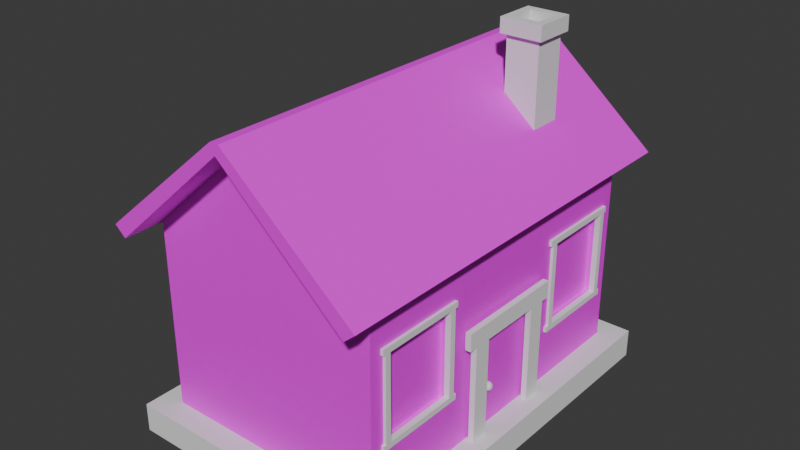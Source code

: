 # Source: house.blend  (saved by Blender 4.0.36; exported with 4.5.12 LTS)
import bpy
from mathutils import Matrix  # noqa: F401  (used for matrix-valued properties, if any)

bpy.ops.wm.read_factory_settings(use_empty=True)
scene = bpy.context.scene
scene.name = 'Scene'

# ---- collections
col_collection = bpy.data.collections.new('Collection'); scene.collection.children.link(col_collection)

# ---- images (referenced by path relative to the original .blend; pixels are not part of the script)
import os
ASSET_DIR = os.environ.get("B2B_ASSET_DIR", "")  # directory of the original .blend (textures are referenced by path, not embedded)
HERE = os.path.dirname(os.path.abspath(__file__))  # packed textures are extracted next to this script under _unpacked/

def load_image(name, relpath, width, height, colorspace="sRGB"):
    """Load a texture the original file referenced (path relative to the .blend, or extracted next to this script)."""
    p = next((c for c in (os.path.join(HERE, relpath), os.path.join(ASSET_DIR, relpath)) if relpath and os.path.exists(c)), "")
    if p:
        img = bpy.data.images.load(p, check_existing=True)
        img.name = name
    else:  # same state as the original file: an image datablock whose file is absent (Cycles renders it pink)
        img = bpy.data.images.new(name, width, height)
        img.source = "FILE"
        img.filepath = "//" + (relpath or name)
    img.colorspace_settings.name = colorspace
    return img
img_housecolor = load_image('HouseColor', '', 1024, 1024, 'sRGB')

# ---- materials (node trees are filled in below, after node groups)
mat_material = bpy.data.materials.new('Material')
mat_material.alpha_threshold = 0.0
mat_material.use_transparent_shadow = False
mat_material.roughness = 0.5
mat_material.line_color = (0.0, 0.0, 0.0, 1.0)

# ---- material node trees
mat_material.use_nodes = True; mat_material.node_tree.nodes.clear()
_N = mat_material.node_tree.nodes; _L = mat_material.node_tree.links
n0 = _N.new('ShaderNodeOutputMaterial'); n0.name = 'Material Output'; n0.location = (300, 300)
n1 = _N.new('ShaderNodeBsdfPrincipled'); n1.name = 'Principled BSDF'; n1.location = (10, 300)
n1.inputs[3].default_value = 1.45
n2 = _N.new('ShaderNodeTexImage'); n2.name = 'Image Texture'; n2.location = (-280, 266)
n2.image = img_housecolor
_L.new(n1.outputs[0], n0.inputs[0])
_L.new(n2.outputs[0], n1.inputs[0])
n0.is_active_output = True

# ---- world
world_world = bpy.data.worlds.new('World'); scene.world = world_world
world_world.use_nodes = True; world_world.node_tree.nodes.clear()
_N = world_world.node_tree.nodes; _L = world_world.node_tree.links
n0 = _N.new('ShaderNodeOutputWorld'); n0.name = 'World Output'; n0.location = (300, 300)
n1 = _N.new('ShaderNodeBackground'); n1.name = 'Background'; n1.location = (10, 300)
n1.inputs[0].default_value = (0.05088, 0.05088, 0.05088, 1.0)
_L.new(n1.outputs[0], n0.inputs[0])
n0.is_active_output = True
world_world.color = (0.05088, 0.05088, 0.05088)
world_world.use_sun_shadow = False
world_world.sun_shadow_jitter_overblur = 0.0

# ---- meshes
me_cube = bpy.data.meshes.new('Cube')
me_cube.from_pydata([(1.0, 1.0, 1.0), (0.9294, -0.8926, -0.297), (0.9294, 0.4407, -0.297), (0.9294, -0.8926, 0.5602), (1.0, 1.0, -1.0), (0.9294, -0.4452, -0.297), (0.9294, 0.4407, 0.5602), (0.9294, -0.4452, 0.5602), (1.0, -1.0, 1.0), (0.9294, 0.8881, -0.297), (1.0, -1.0, -1.0), (0.9294, 0.8881, 0.5602), (-1.0, 1.0, 1.0), (-1.0, 1.0, -1.0), (-1.0, -1.0, 1.0), (-1.0, -1.0, -1.0), (0.0, -1.0, 2.013), (0.0, 1.0, 2.013), (1.0, 0.4407, -0.297), (1.0, 0.4407, 0.5602), (1.0, 0.8881, -0.297), (1.0, 0.8881, 0.5602), (1.0, -0.8926, -0.297), (1.0, -0.8926, 0.5602), (1.0, -0.4452, -0.297), (1.0, -0.4452, 0.5602)], [], [(10, 8, 14, 15), (15, 14, 12, 13), (20, 4, 0, 21), (23, 8, 10, 22), (19, 21, 0, 8, 23, 25, 24, 22, 10, 4, 20, 18), (13, 12, 0, 4), (14, 8, 16), (0, 12, 17), (2, 9, 11, 6), (21, 11, 9, 20), (18, 2, 6, 19), (9, 2, 18, 20), (6, 11, 21, 19), (1, 5, 7, 3), (25, 7, 5, 24), (22, 1, 3, 23), (5, 1, 22, 24), (3, 7, 25, 23)])
_uv = me_cube.uv_layers.new(name='UVMap')
_uv.uv.foreach_set('vector', [0.3227, 0.7657, 0.3227, 0.7319, 0.3566, 0.7319, 0.3566, 0.7657, 0.8068, 0.7698, 0.8068, 0.7359, 0.8407, 0.7359, 0.8407, 0.7698, 0.8087, 0.8314, 0.8068, 0.8433, 0.8068, 0.8094, 0.8087, 0.8169, 0.8389, 0.8169, 0.8407, 0.8094, 0.8407, 0.8433, 0.8389, 0.8314, 0.8163, 0.8169, 0.8087, 0.8169, 0.8068, 0.8094, 0.8407, 0.8094, 0.8389, 0.8169, 0.8313, 0.8169, 0.8313, 0.8314, 0.8389, 0.8314, 0.8407, 0.8433, 0.8068, 0.8433, 0.8087, 0.8314, 0.8163, 0.8314, 0.3961, 0.7657, 0.3961, 0.7319, 0.43, 0.7319, 0.43, 0.7657, 0.3566, 0.7319, 0.3227, 0.7319, 0.3396, 0.7147, 0.43, 0.7319, 0.3961, 0.7319, 0.4131, 0.7147, 0.9143, 0.6956, 0.9067, 0.6956, 0.9067, 0.6811, 0.9143, 0.6811, 0.9649, 0.1667, 0.9661, 0.1667, 0.9661, 0.1813, 0.9649, 0.1813, 0.9662, 0.03432, 0.965, 0.03432, 0.965, 0.0198, 0.9662, 0.0198, 0.868, 0.9639, 0.868, 0.9564, 0.8692, 0.9564, 0.8692, 0.9639, 0.91, 0.9564, 0.91, 0.9639, 0.9088, 0.9639, 0.9088, 0.9564, 0.9614, 0.6956, 0.9539, 0.6956, 0.9539, 0.6811, 0.9614, 0.6811, 0.965, 0.07391, 0.9662, 0.07391, 0.9662, 0.08843, 0.965, 0.08843, 0.9665, 0.8974, 0.9653, 0.8974, 0.9653, 0.8829, 0.9665, 0.8829, 0.9495, 0.9639, 0.9495, 0.9564, 0.9507, 0.9564, 0.9507, 0.9639, 0.7609, 0.9653, 0.7609, 0.9729, 0.7597, 0.9729, 0.7597, 0.9653])
me_cube.materials.append(mat_material)
me_cube.use_mirror_vertex_groups = False
me_cube.update()
me_cube_001 = bpy.data.meshes.new('Cube.001')
me_cube_001.from_pydata([(1.0, -1.0, 1.0), (-1.0, -1.0, 1.0), (1.0, 1.0, 1.0), (-1.0, 1.0, 1.0), (0.0, -1.0, 2.013), (0.0, 1.0, 2.013), (1.096, 1.0, 1.094), (1.096, -1.0, 1.094), (-1.096, -1.0, 1.094), (-1.096, 1.0, 1.094), (-0.03692, 1.0, 2.112), (0.03692, 1.0, 2.112), (0.0, 1.0, 2.097), (0.03692, -1.0, 2.112), (-0.03692, -1.0, 2.112), (0.0, -1.0, 2.097), (1.054, 1.0, 0.9453), (1.054, -1.0, 0.9453), (-1.054, -1.0, 0.9453), (-1.054, 1.0, 0.9453), (1.15, 1.0, 1.04), (1.15, -1.0, 1.04), (-1.15, -1.0, 1.04), (-1.15, 1.0, 1.04)], [], [(0, 4, 5, 2), (3, 5, 4, 1), (2, 5, 12, 11, 6), (5, 3, 9, 10, 12), (4, 0, 7, 13, 15), (1, 4, 15, 14, 8), (9, 3, 19, 23), (7, 6, 11, 13), (6, 7, 21, 20), (10, 11, 12), (13, 14, 15), (10, 14, 13, 11), (9, 8, 14, 10), (19, 18, 22, 23), (17, 16, 20, 21), (3, 1, 18, 19), (7, 0, 17, 21), (8, 9, 23, 22), (1, 8, 22, 18), (0, 2, 16, 17), (2, 6, 20, 16)])
_uv = me_cube_001.uv_layers.new(name='UVMap')
_uv.uv.foreach_set('vector', [0.3468, 0.9127, 0.3227, 0.9127, 0.3227, 0.8788, 0.3468, 0.8788, 0.4118, 0.9127, 0.3877, 0.9127, 0.3877, 0.8788, 0.4118, 0.8788, 0.4957, 0.9464, 0.4716, 0.9464, 0.4706, 0.9454, 0.4708, 0.9447, 0.4957, 0.9441, 0.4716, 0.9464, 0.4719, 0.9705, 0.4696, 0.9705, 0.4699, 0.9456, 0.4706, 0.9454, 0.5386, 0.9464, 0.5389, 0.9705, 0.5366, 0.9705, 0.5369, 0.9456, 0.5375, 0.9454, 0.5627, 0.9464, 0.5386, 0.9464, 0.5375, 0.9454, 0.5378, 0.9447, 0.5627, 0.9441, 0.4696, 0.9705, 0.4719, 0.9705, 0.4719, 0.9718, 0.4696, 0.9718, 0.5689, 0.7971, 0.5689, 0.831, 0.544, 0.831, 0.544, 0.7971, 0.5689, 0.831, 0.5689, 0.7971, 0.5702, 0.7971, 0.5702, 0.831, 0.4699, 0.9456, 0.4708, 0.9447, 0.4706, 0.9454, 0.5369, 0.9456, 0.5378, 0.9447, 0.5375, 0.9454, 0.5431, 0.831, 0.5431, 0.7971, 0.544, 0.7971, 0.544, 0.831, 0.9051, 0.8094, 0.9051, 0.8433, 0.8803, 0.8433, 0.8803, 0.8094, 0.9257, 0.8829, 0.9257, 0.9168, 0.9235, 0.9168, 0.9235, 0.8829, 0.02208, 0.9111, 0.02208, 0.9449, 0.0198, 0.9449, 0.0198, 0.9111, 0.4118, 0.9127, 0.4118, 0.8788, 0.4131, 0.8788, 0.4131, 0.9127, 0.5366, 0.9705, 0.5389, 0.9705, 0.5389, 0.9718, 0.5366, 0.9718, 0.9051, 0.8433, 0.9051, 0.8094, 0.9064, 0.8094, 0.9064, 0.8433, 0.5627, 0.9464, 0.5627, 0.9441, 0.564, 0.9441, 0.564, 0.9464, 0.3468, 0.9127, 0.3468, 0.8788, 0.3481, 0.8788, 0.3481, 0.9127, 0.4957, 0.9464, 0.4957, 0.9441, 0.497, 0.9441, 0.497, 0.9464])
me_cube_001.materials.append(mat_material)
me_cube_001.use_mirror_vertex_groups = False
me_cube_001.update()
me_cube_002 = bpy.data.meshes.new('Cube.002')
me_cube_002.from_pydata([(-1.0, -1.0, -1.0), (-1.0, -1.0, 1.0), (-1.0, 1.0, -1.0), (-1.0, 1.0, 1.0), (1.0, -1.0, -1.0), (1.0, -1.0, 1.0), (1.0, 1.0, -1.0), (1.0, 1.0, 1.0), (-1.265, -1.265, 1.0), (-1.265, 1.265, 1.0), (1.265, 1.265, 1.0), (1.265, -1.265, 1.0), (-0.7879, -0.7879, 1.44), (-0.7879, 0.7879, 1.44), (0.7879, 0.7879, 1.44), (0.7879, -0.7879, 1.44), (-1.265, -1.265, 1.44), (-1.265, 1.265, 1.44), (1.265, 1.265, 1.44), (1.265, -1.265, 1.44), (-0.7879, -0.7879, 1.02), (-0.7879, 0.7879, 1.02), (0.7879, 0.7879, 1.02), (0.7879, -0.7879, 1.02), (-1.0, 1.0, -3.345), (-1.0, -1.0, -3.345), (1.0, 1.0, -3.345), (1.0, -1.0, -3.345)], [], [(0, 1, 3, 2), (2, 3, 7, 6), (6, 7, 5, 4), (4, 5, 1, 0), (0, 2, 24, 25), (7, 3, 9, 10), (11, 10, 18, 19), (5, 7, 10, 11), (3, 1, 8, 9), (1, 5, 11, 8), (12, 15, 23, 20), (9, 8, 16, 17), (8, 11, 19, 16), (10, 9, 17, 18), (12, 13, 17, 16), (13, 14, 18, 17), (14, 15, 19, 18), (15, 12, 16, 19), (22, 21, 20, 23), (14, 13, 21, 22), (15, 14, 22, 23), (13, 12, 20, 21), (24, 26, 27, 25), (6, 4, 27, 26), (4, 0, 25, 27), (2, 6, 26, 24)])
_uv = me_cube_002.uv_layers.new(name='UVMap')
_uv.uv.foreach_set('vector', [0.3227, 0.6354, 0.3227, 0.6015, 0.3566, 0.6015, 0.3566, 0.6354, 0.3961, 0.6354, 0.3961, 0.6015, 0.43, 0.6015, 0.43, 0.6354, 0.4696, 0.6354, 0.4696, 0.6015, 0.5035, 0.6015, 0.5035, 0.6354, 0.2447, 0.6399, 0.2447, 0.606, 0.2786, 0.606, 0.2786, 0.6399, 0.3227, 0.6354, 0.3566, 0.6354, 0.3566, 0.6751, 0.3227, 0.6751, 0.2447, 0.6399, 0.2786, 0.6399, 0.2831, 0.6443, 0.2402, 0.6443, 0.5506, 0.6015, 0.5506, 0.6443, 0.5431, 0.6443, 0.5431, 0.6015, 0.2447, 0.606, 0.2447, 0.6399, 0.2402, 0.6443, 0.2402, 0.6015, 0.2786, 0.6399, 0.2786, 0.606, 0.2831, 0.6015, 0.2831, 0.6443, 0.2786, 0.606, 0.2447, 0.606, 0.2402, 0.6015, 0.2831, 0.6015, 0.9614, 0.2669, 0.9614, 0.2402, 0.9685, 0.2402, 0.9685, 0.2669, 0.5595, 0.7147, 0.5595, 0.7575, 0.5521, 0.7575, 0.5521, 0.7147, 0.2477, 0.7192, 0.2477, 0.762, 0.2402, 0.762, 0.2402, 0.7192, 0.7672, 0.7359, 0.7672, 0.7788, 0.7597, 0.7788, 0.7597, 0.7359, 0.4777, 0.7228, 0.4777, 0.7495, 0.4696, 0.7575, 0.4696, 0.7147, 0.4777, 0.7495, 0.5044, 0.7495, 0.5125, 0.7575, 0.4696, 0.7575, 0.5044, 0.7495, 0.5044, 0.7228, 0.5125, 0.7147, 0.5125, 0.7575, 0.5044, 0.7228, 0.4777, 0.7228, 0.4696, 0.7147, 0.5125, 0.7147, 0.2669, 0.9753, 0.2402, 0.9753, 0.2402, 0.9486, 0.2669, 0.9486, 0.9614, 0.3332, 0.9614, 0.3065, 0.9685, 0.3065, 0.9685, 0.3332, 0.9614, 0.3995, 0.9614, 0.3728, 0.9685, 0.3728, 0.9685, 0.3995, 0.9614, 0.4658, 0.9614, 0.4391, 0.9685, 0.4391, 0.9685, 0.4658, 0.8671, 0.5337, 0.8332, 0.5337, 0.8332, 0.4998, 0.8671, 0.4998, 0.4696, 0.6354, 0.5035, 0.6354, 0.5035, 0.6751, 0.4696, 0.6751, 0.2447, 0.6399, 0.2786, 0.6399, 0.2786, 0.6796, 0.2447, 0.6796, 0.3961, 0.6354, 0.43, 0.6354, 0.43, 0.6751, 0.3961, 0.6751])
me_cube_002.update()
me_cube_003 = bpy.data.meshes.new('Cube.003')
me_cube_003.from_pydata([(-1.0, -1.0, -1.0), (-1.0, -1.0, 1.0), (-1.0, 1.0, -1.0), (-1.0, 1.0, 1.0), (1.0, -1.0, -1.0), (1.0, -1.0, 1.0), (1.0, 1.0, -1.0), (1.0, 1.0, 1.0)], [], [(0, 1, 3, 2), (2, 3, 7, 6), (6, 7, 5, 4), (4, 5, 1, 0), (2, 6, 4, 0), (7, 3, 1, 5)])
_uv = me_cube_003.uv_layers.new(name='UVMap')
_uv.uv.foreach_set('vector', [0.6128, 0.8037, 0.6128, 0.7698, 0.6467, 0.7698, 0.6467, 0.8037, 0.6863, 0.8037, 0.6863, 0.7698, 0.7201, 0.7698, 0.7201, 0.8037, 0.4696, 0.831, 0.4696, 0.7971, 0.5035, 0.7971, 0.5035, 0.831, 0.2402, 0.8355, 0.2402, 0.8016, 0.2741, 0.8016, 0.2741, 0.8355, 0.3566, 0.8392, 0.3227, 0.8392, 0.3227, 0.8053, 0.3566, 0.8053, 0.43, 0.8392, 0.3961, 0.8392, 0.3961, 0.8053, 0.43, 0.8053])
me_cube_003.update()
me_cube_006 = bpy.data.meshes.new('Cube.006')
me_cube_006.from_pydata([(-1.0, 12.6, -0.85), (-1.0, -1.0, -1.0), (-1.0, 12.6, 0.55), (-1.0, -0.7333, -0.85), (-1.0, -1.0, 1.0), (-1.0, 12.6, -0.55), (-1.0, -0.7333, -0.55), (-1.0, -0.7333, 0.55), (-1.0, 1.0, -1.0), (1.0, 12.6, -0.85), (1.0, -0.7333, -0.85), (-1.0, 12.6, 0.85), (-1.0, 1.0, 1.0), (1.0, 12.6, -0.55), (-1.0, -0.7333, 0.85), (1.0, -0.7333, -0.55), (1.0, -1.0, -1.0), (1.0, 12.6, 0.55), (1.0, -1.0, 1.0), (1.0, -0.7333, 0.55), (1.0, 1.0, -1.0), (1.0, 12.6, 0.85), (1.0, 1.0, 1.0), (1.0, -0.7333, 0.85), (-1.0, 1.0, 0.55), (-1.0, 1.0, 0.811), (-1.0, 1.0, 0.85), (1.0, 1.0, 0.55), (1.0, 1.0, 0.85), (-1.0, 0.85, 0.85), (1.0, -0.55, 0.55), (1.0, -0.554, 0.554), (-1.0, 0.8152, 0.8152), (1.0, 1.0, -0.85), (1.0, 1.0, -0.55), (-1.0, 1.0, -0.85), (-1.0, 1.0, -0.55), (-1.0, -0.4194, -0.55), (-1.0, -0.4282, -0.5569)], [], [(8, 1, 4, 12, 26, 29, 14, 7, 24, 36, 37, 6, 3, 35), (37, 36, 35, 3, 6, 38), (37, 38, 6), (25, 32, 29, 26), (25, 24, 7, 14, 29, 32), (12, 22, 28, 26), (20, 8, 35, 33), (36, 24, 27, 34), (23, 28, 22, 18, 16, 20, 33, 10, 15, 34, 27, 30, 19), (10, 33, 34, 15), (30, 27, 28, 23, 19, 31), (30, 31, 19), (16, 18, 4, 1), (8, 20, 16, 1), (22, 12, 4, 18), (26, 11, 2, 24, 25), (28, 21, 11, 26), (27, 17, 21, 28), (24, 2, 17, 27), (11, 21, 17, 2), (5, 0, 35, 36), (34, 13, 5, 36), (33, 9, 13, 34), (0, 9, 33, 35), (5, 13, 9, 0)])
_uv = me_cube_006.uv_layers.new(name='UVMap')
_uv.uv.foreach_set('vector', [0.6128, 0.5337, 0.6128, 0.4998, 0.6467, 0.4998, 0.6467, 0.5337, 0.6441, 0.5337, 0.6441, 0.5312, 0.6441, 0.5044, 0.639, 0.5044, 0.639, 0.5337, 0.6204, 0.5337, 0.6204, 0.5097, 0.6204, 0.5044, 0.6153, 0.5044, 0.6153, 0.5337, 0.6204, 0.5097, 0.6204, 0.5337, 0.6153, 0.5337, 0.6153, 0.5044, 0.6204, 0.5044, 0.6203, 0.5095, 0.6204, 0.5097, 0.6203, 0.5095, 0.6204, 0.5044, 0.6435, 0.5337, 0.6435, 0.5306, 0.6441, 0.5312, 0.6441, 0.5337, 0.6435, 0.5337, 0.639, 0.5337, 0.639, 0.5044, 0.6441, 0.5044, 0.6441, 0.5312, 0.6435, 0.5306, 0.9067, 0.6415, 0.9067, 0.6076, 0.9092, 0.6076, 0.9092, 0.6415, 0.7623, 0.8919, 0.7623, 0.9258, 0.7597, 0.9258, 0.7597, 0.8919, 0.9253, 0.2006, 0.9067, 0.2006, 0.9067, 0.1667, 0.9253, 0.1667, 0.6888, 0.5044, 0.6888, 0.5337, 0.6863, 0.5337, 0.6863, 0.4998, 0.7201, 0.4998, 0.7201, 0.5337, 0.7176, 0.5337, 0.7176, 0.5044, 0.7125, 0.5044, 0.7125, 0.5337, 0.6939, 0.5337, 0.6939, 0.5075, 0.6939, 0.5044, 0.7176, 0.5044, 0.7176, 0.5337, 0.7125, 0.5337, 0.7125, 0.5044, 0.6939, 0.5075, 0.6939, 0.5337, 0.6888, 0.5337, 0.6888, 0.5044, 0.6939, 0.5044, 0.6938, 0.5074, 0.6939, 0.5075, 0.6938, 0.5074, 0.6939, 0.5044, 0.8332, 0.6072, 0.8332, 0.5733, 0.8671, 0.5733, 0.8671, 0.6072, 0.8671, 0.6807, 0.8332, 0.6807, 0.8332, 0.6468, 0.8671, 0.6468, 0.05368, 0.8715, 0.0198, 0.8715, 0.0198, 0.8376, 0.05368, 0.8376, 0.6441, 0.5337, 0.6441, 0.7302, 0.639, 0.7302, 0.639, 0.5337, 0.6435, 0.5337, 0.7936, 0.4998, 0.7936, 0.6963, 0.7597, 0.6963, 0.7597, 0.4998, 0.6939, 0.5337, 0.6939, 0.7302, 0.6888, 0.7302, 0.6888, 0.5337, 0.05368, 0.6015, 0.05368, 0.798, 0.0198, 0.798, 0.0198, 0.6015, 0.7597, 0.8523, 0.7597, 0.8184, 0.7648, 0.8184, 0.7648, 0.8523, 0.6204, 0.7302, 0.6153, 0.7302, 0.6153, 0.5337, 0.6204, 0.5337, 0.1272, 0.6015, 0.1272, 0.798, 0.09327, 0.798, 0.09327, 0.6015, 0.7176, 0.5337, 0.7176, 0.7302, 0.7125, 0.7302, 0.7125, 0.5337, 0.2006, 0.798, 0.1667, 0.798, 0.1667, 0.6015, 0.2006, 0.6015, 0.9067, 0.568, 0.9067, 0.5341, 0.9118, 0.5341, 0.9118, 0.568])
me_cube_006.update()
me_sphere = bpy.data.meshes.new('Sphere')
me_sphere.from_pydata([(0.0, 0.5556, 0.8315), (0.0, 0.8315, 0.5556), (0.0, 0.9808, 0.1951), (0.0, 1.0, 0.0), (0.0, 0.9808, -0.1951), (0.0, 0.8315, -0.5556), (0.03806, 0.1913, 0.9808), (0.07466, 0.3753, 0.9239), (0.1084, 0.5449, 0.8315), (0.1379, 0.6935, 0.7071), (0.1622, 0.8155, 0.5556), (0.1802, 0.9061, 0.3827), (0.1913, 0.9619, 0.1951), (0.1951, 0.9808, 0.0), (0.1913, 0.9619, -0.1951), (0.1802, 0.9061, -0.3827), (0.1622, 0.8155, -0.5556), (0.1379, 0.6935, -0.7071), (0.1084, 0.5449, -0.8315), (0.07466, 0.3753, -0.9239), (0.03806, 0.1913, -0.9808), (0.07466, 0.1802, 0.9808), (0.1464, 0.3536, 0.9239), (0.2126, 0.5133, 0.8315), (0.2706, 0.6533, 0.7071), (0.3182, 0.7682, 0.5556), (0.3536, 0.8536, 0.3827), (0.3753, 0.9061, 0.1951), (0.3827, 0.9239, 0.0), (0.3753, 0.9061, -0.1951), (0.3536, 0.8536, -0.3827), (0.3182, 0.7682, -0.5556), (0.2706, 0.6533, -0.7071), (0.2126, 0.5133, -0.8315), (0.1464, 0.3536, -0.9239), (0.07466, 0.1802, -0.9808), (0.1084, 0.1622, 0.9808), (0.2126, 0.3182, 0.9239), (0.3087, 0.4619, 0.8315), (0.3928, 0.5879, 0.7071), (0.4619, 0.6913, 0.5556), (0.5133, 0.7682, 0.3827), (0.5449, 0.8155, 0.1951), (0.5556, 0.8315, 0.0), (0.5449, 0.8155, -0.1951), (0.5133, 0.7682, -0.3827), (0.4619, 0.6913, -0.5556), (0.3928, 0.5879, -0.7071), (0.3087, 0.4619, -0.8315), (0.2126, 0.3182, -0.9239), (0.1084, 0.1622, -0.9808), (0.1379, 0.1379, 0.9808), (0.2706, 0.2706, 0.9239), (0.3928, 0.3928, 0.8315), (0.5, 0.5, 0.7071), (0.5879, 0.5879, 0.5556), (0.6533, 0.6533, 0.3827), (0.6935, 0.6935, 0.1951), (0.7071, 0.7071, 0.0), (0.6935, 0.6935, -0.1951), (0.6533, 0.6533, -0.3827), (0.5879, 0.5879, -0.5556), (0.5, 0.5, -0.7071), (0.3928, 0.3928, -0.8315), (0.2706, 0.2706, -0.9239), (0.1379, 0.1379, -0.9808), (0.1622, 0.1084, 0.9808), (0.3182, 0.2126, 0.9239), (0.4619, 0.3087, 0.8315), (0.5879, 0.3928, 0.7071), (0.6913, 0.4619, 0.5556), (0.7682, 0.5133, 0.3827), (0.8155, 0.5449, 0.1951), (0.8315, 0.5556, 0.0), (0.8155, 0.5449, -0.1951), (0.7682, 0.5133, -0.3827), (0.6913, 0.4619, -0.5556), (0.5879, 0.3928, -0.7071), (0.4619, 0.3087, -0.8315), (0.3182, 0.2126, -0.9239), (0.1622, 0.1084, -0.9808), (0.0, 0.0, 1.0), (0.1802, 0.07466, 0.9808), (0.3536, 0.1464, 0.9239), (0.5133, 0.2126, 0.8315), (0.6533, 0.2706, 0.7071), (0.7682, 0.3182, 0.5556), (0.8536, 0.3536, 0.3827), (0.9061, 0.3753, 0.1951), (0.9239, 0.3827, 0.0), (0.9061, 0.3753, -0.1951), (0.8536, 0.3536, -0.3827), (0.7682, 0.3182, -0.5556), (0.6533, 0.2706, -0.7071), (0.5133, 0.2126, -0.8315), (0.3536, 0.1464, -0.9239), (0.1802, 0.07466, -0.9808), (0.1913, 0.03806, 0.9808), (0.3753, 0.07466, 0.9239), (0.5449, 0.1084, 0.8315), (0.6935, 0.1379, 0.7071), (0.8155, 0.1622, 0.5556), (0.9061, 0.1802, 0.3827), (0.9619, 0.1913, 0.1951), (0.9808, 0.1951, 0.0), (0.9619, 0.1913, -0.1951), (0.9061, 0.1802, -0.3827), (0.8155, 0.1622, -0.5556), (0.6935, 0.1379, -0.7071), (0.5449, 0.1084, -0.8315), (0.3753, 0.07466, -0.9239), (0.1913, 0.03806, -0.9808), (0.1951, -1.118e-08, 0.9808), (0.3827, -2.235e-08, 0.9239), (0.5556, -5.215e-08, 0.8315), (0.7071, 1.49e-08, 0.7071), (0.8315, -8.941e-08, 0.5556), (0.9239, 4.47e-08, 0.3827), (0.9808, -8.941e-08, 0.1951), (1.0, -1.639e-07, 0.0), (0.9808, -8.941e-08, -0.1951), (0.9239, 4.47e-08, -0.3827), (0.8315, -8.941e-08, -0.5556), (0.7071, 1.49e-08, -0.7071), (0.5556, -5.215e-08, -0.8315), (0.3827, -2.235e-08, -0.9239), (0.1951, -1.118e-08, -0.9808), (0.1913, -0.03806, 0.9808), (0.3753, -0.07466, 0.9239), (0.5449, -0.1084, 0.8315), (0.6935, -0.1379, 0.7071), (0.8155, -0.1622, 0.5556), (0.9061, -0.1802, 0.3827), (0.9619, -0.1913, 0.1951), (0.9808, -0.1951, 0.0), (0.9619, -0.1913, -0.1951), (0.9061, -0.1802, -0.3827), (0.8155, -0.1622, -0.5556), (0.6935, -0.1379, -0.7071), (0.5449, -0.1084, -0.8315), (0.3753, -0.07466, -0.9239), (0.1913, -0.03806, -0.9808), (0.1802, -0.07466, 0.9808), (0.3536, -0.1464, 0.9239), (0.5133, -0.2126, 0.8315), (0.6533, -0.2706, 0.7071), (0.7682, -0.3182, 0.5556), (0.8536, -0.3536, 0.3827), (0.9061, -0.3753, 0.1951), (0.9239, -0.3827, 0.0), (0.9061, -0.3753, -0.1951), (0.8536, -0.3536, -0.3827), (0.7682, -0.3182, -0.5556), (0.6533, -0.2706, -0.7071), (0.5133, -0.2126, -0.8315), (0.3536, -0.1464, -0.9239), (0.1802, -0.07466, -0.9808), (0.1622, -0.1084, 0.9808), (0.3182, -0.2126, 0.9239), (0.4619, -0.3087, 0.8315), (0.5879, -0.3928, 0.7071), (0.6913, -0.4619, 0.5556), (0.7682, -0.5133, 0.3827), (0.8155, -0.5449, 0.1951), (0.8315, -0.5556, 0.0), (0.8155, -0.5449, -0.1951), (0.7682, -0.5133, -0.3827), (0.6913, -0.4619, -0.5556), (0.5879, -0.3928, -0.7071), (0.4619, -0.3087, -0.8315), (0.3182, -0.2126, -0.9239), (0.1622, -0.1084, -0.9808), (0.1379, -0.1379, 0.9808), (0.2706, -0.2706, 0.9239), (0.3928, -0.3928, 0.8315), (0.5, -0.5, 0.7071), (0.5879, -0.5879, 0.5556), (0.6533, -0.6533, 0.3827), (0.6935, -0.6935, 0.1951), (0.7071, -0.7071, 0.0), (0.6935, -0.6935, -0.1951), (0.6533, -0.6533, -0.3827), (0.5879, -0.5879, -0.5556), (0.5, -0.5, -0.7071), (0.3928, -0.3928, -0.8315), (0.2706, -0.2706, -0.9239), (0.1379, -0.1379, -0.9808), (0.1084, -0.1622, 0.9808), (0.2126, -0.3182, 0.9239), (0.3087, -0.4619, 0.8315), (0.3928, -0.5879, 0.7071), (0.4619, -0.6913, 0.5556), (0.5133, -0.7682, 0.3827), (0.5449, -0.8155, 0.1951), (0.5556, -0.8315, 0.0), (0.5449, -0.8155, -0.1951), (0.5133, -0.7682, -0.3827), (0.4619, -0.6913, -0.5556), (0.3928, -0.5879, -0.7071), (0.3087, -0.4619, -0.8315), (0.2126, -0.3182, -0.9239), (0.1084, -0.1622, -0.9808), (0.07466, -0.1802, 0.9808), (0.1464, -0.3536, 0.9239), (0.2126, -0.5133, 0.8315), (0.2706, -0.6533, 0.7071), (0.3182, -0.7682, 0.5556), (0.3536, -0.8536, 0.3827), (0.3753, -0.9061, 0.1951), (0.3827, -0.9239, 0.0), (0.3753, -0.9061, -0.1951), (0.3536, -0.8536, -0.3827), (0.3182, -0.7682, -0.5556), (0.2706, -0.6533, -0.7071), (0.2126, -0.5133, -0.8315), (0.1464, -0.3536, -0.9239), (0.07466, -0.1802, -0.9808), (0.03806, -0.1913, 0.9808), (0.07466, -0.3753, 0.9239), (0.1084, -0.5449, 0.8315), (0.1379, -0.6935, 0.7071), (0.1622, -0.8155, 0.5556), (0.1802, -0.9061, 0.3827), (0.1913, -0.9619, 0.1951), (0.1951, -0.9808, 0.0), (0.1913, -0.9619, -0.1951), (0.1802, -0.9061, -0.3827), (0.1622, -0.8155, -0.5556), (0.1379, -0.6935, -0.7071), (0.1084, -0.5449, -0.8315), (0.07466, -0.3753, -0.9239), (0.03806, -0.1913, -0.9808), (-7.451e-09, -0.1951, 0.9808), (-5.215e-08, -0.3827, 0.9239), (-9.686e-08, -0.5556, 0.8315), (-1.49e-08, -0.7071, 0.7071), (-1.043e-07, -0.8315, 0.5556), (2.98e-08, -0.9239, 0.3827), (-1.341e-07, -0.9808, 0.1951), (-3.278e-07, -1.0, 0.0), (-1.341e-07, -0.9808, -0.1951), (2.98e-08, -0.9239, -0.3827), (-1.043e-07, -0.8315, -0.5556), (-1.49e-08, -0.7071, -0.7071), (-9.686e-08, -0.5556, -0.8315), (-5.215e-08, -0.3827, -0.9239), (-7.451e-09, -0.1951, -0.9808), (-0.03806, -0.1913, 0.9808), (-0.07466, -0.3753, 0.9239), (-0.1084, -0.5449, 0.8315), (-0.1379, -0.6935, 0.7071), (-0.1622, -0.8155, 0.5556), (-0.1802, -0.9061, 0.3827), (-0.1913, -0.9619, 0.1951), (-0.1951, -0.9808, 0.0), (-0.1913, -0.9619, -0.1951), (-0.1802, -0.9061, -0.3827), (-0.1622, -0.8155, -0.5556), (-0.1379, -0.6935, -0.7071), (-0.1084, -0.5449, -0.8315), (-0.07466, -0.3753, -0.9239), (-0.03806, -0.1913, -0.9808), (-0.07466, -0.1802, 0.9808), (-0.1464, -0.3536, 0.9239), (-0.2126, -0.5133, 0.8315), (-0.2706, -0.6533, 0.7071), (-0.3182, -0.7682, 0.5556), (-0.3536, -0.8536, 0.3827), (-0.3753, -0.9061, 0.1951), (-0.3827, -0.9239, 0.0), (-0.3753, -0.9061, -0.1951), (-0.3536, -0.8536, -0.3827), (-0.3182, -0.7682, -0.5556), (-0.2706, -0.6533, -0.7071), (-0.2126, -0.5133, -0.8315), (-0.1464, -0.3536, -0.9239), (-0.07466, -0.1802, -0.9808), (-0.1084, -0.1622, 0.9808), (-0.2126, -0.3182, 0.9239), (-0.3087, -0.4619, 0.8315), (-0.3928, -0.5879, 0.7071), (-0.4619, -0.6913, 0.5556), (-0.5133, -0.7682, 0.3827), (-0.5449, -0.8155, 0.1951), (-0.5556, -0.8315, 0.0), (-0.5449, -0.8155, -0.1951), (-0.5133, -0.7682, -0.3827), (-0.4619, -0.6913, -0.5556), (-0.3928, -0.5879, -0.7071), (-0.3087, -0.4619, -0.8315), (-0.2126, -0.3182, -0.9239), (-0.1084, -0.1622, -0.9808), (-0.1379, -0.1379, 0.9808), (-0.2706, -0.2706, 0.9239), (-0.3928, -0.3928, 0.8315), (-0.5, -0.5, 0.7071), (-0.5879, -0.5879, 0.5556), (-0.6533, -0.6533, 0.3827), (-0.6935, -0.6935, 0.1951), (-0.7071, -0.7071, 0.0), (-0.6935, -0.6935, -0.1951), (-0.6533, -0.6533, -0.3827), (-0.5879, -0.5879, -0.5556), (-0.5, -0.5, -0.7071), (-0.3928, -0.3928, -0.8315), (-0.2706, -0.2706, -0.9239), (-0.1379, -0.1379, -0.9808), (0.0, 0.0, -1.0), (-0.1622, -0.1084, 0.9808), (-0.3182, -0.2126, 0.9239), (-0.4619, -0.3087, 0.8315), (-0.5879, -0.3928, 0.7071), (-0.6913, -0.4619, 0.5556), (-0.7682, -0.5133, 0.3827), (-0.8155, -0.5449, 0.1951), (-0.8315, -0.5556, 0.0), (-0.8155, -0.5449, -0.1951), (-0.7682, -0.5133, -0.3827), (-0.6913, -0.4619, -0.5556), (-0.5879, -0.3928, -0.7071), (-0.4619, -0.3087, -0.8315), (-0.3182, -0.2126, -0.9239), (-0.1622, -0.1084, -0.9808), (-0.1802, -0.07466, 0.9808), (-0.3536, -0.1464, 0.9239), (-0.5133, -0.2126, 0.8315), (-0.6533, -0.2706, 0.7071), (-0.7682, -0.3182, 0.5556), (-0.8536, -0.3536, 0.3827), (-0.9061, -0.3753, 0.1951), (-0.9239, -0.3827, 0.0), (-0.9061, -0.3753, -0.1951), (-0.8536, -0.3536, -0.3827), (-0.7682, -0.3182, -0.5556), (-0.6533, -0.2706, -0.7071), (-0.5133, -0.2126, -0.8315), (-0.3536, -0.1464, -0.9239), (-0.1802, -0.07466, -0.9808), (-0.1913, -0.03806, 0.9808), (-0.3753, -0.07466, 0.9239), (-0.5449, -0.1084, 0.8315), (-0.6935, -0.1379, 0.7071), (-0.8155, -0.1622, 0.5556), (-0.9061, -0.1802, 0.3827), (-0.9619, -0.1913, 0.1951), (-0.9808, -0.1951, 0.0), (-0.9619, -0.1913, -0.1951), (-0.9061, -0.1802, -0.3827), (-0.8155, -0.1622, -0.5556), (-0.6935, -0.1379, -0.7071), (-0.5449, -0.1084, -0.8315), (-0.3753, -0.07466, -0.9239), (-0.1913, -0.03806, -0.9808), (-0.1951, 1.863e-08, 0.9808), (-0.3827, 5.215e-08, 0.9239), (-0.5556, 1.49e-07, 0.8315), (-0.7071, 2.98e-08, 0.7071), (-0.8315, 1.639e-07, 0.5556), (-0.9239, 1.49e-08, 0.3827), (-0.9808, 2.682e-07, 0.1951), (-1.0, 4.47e-07, 0.0), (-0.9808, 2.682e-07, -0.1951), (-0.9239, 1.49e-08, -0.3827), (-0.8315, 1.639e-07, -0.5556), (-0.7071, 2.98e-08, -0.7071), (-0.5556, 1.49e-07, -0.8315), (-0.3827, 5.215e-08, -0.9239), (-0.1951, 1.863e-08, -0.9808), (-0.1913, 0.03806, 0.9808), (-0.3753, 0.07466, 0.9239), (-0.5449, 0.1084, 0.8315), (-0.6935, 0.1379, 0.7071), (-0.8155, 0.1622, 0.5556), (-0.9061, 0.1802, 0.3827), (-0.9619, 0.1913, 0.1951), (-0.9808, 0.1951, 0.0), (-0.9619, 0.1913, -0.1951), (-0.9061, 0.1802, -0.3827), (-0.8155, 0.1622, -0.5556), (-0.6935, 0.1379, -0.7071), (-0.5449, 0.1084, -0.8315), (-0.3753, 0.07466, -0.9239), (-0.1913, 0.03806, -0.9808), (-0.1802, 0.07466, 0.9808), (-0.3536, 0.1464, 0.9239), (-0.5133, 0.2126, 0.8315), (-0.6533, 0.2706, 0.7071), (-0.7682, 0.3182, 0.5556), (-0.8536, 0.3536, 0.3827), (-0.9061, 0.3753, 0.1951), (-0.9239, 0.3827, 0.0), (-0.9061, 0.3753, -0.1951), (-0.8536, 0.3536, -0.3827), (-0.7682, 0.3182, -0.5556), (-0.6533, 0.2706, -0.7071), (-0.5133, 0.2126, -0.8315), (-0.3536, 0.1464, -0.9239), (-0.1802, 0.07466, -0.9808), (-0.1622, 0.1084, 0.9808), (-0.3182, 0.2126, 0.9239), (-0.4619, 0.3087, 0.8315), (-0.5879, 0.3928, 0.7071), (-0.6913, 0.4619, 0.5556), (-0.7682, 0.5133, 0.3827), (-0.8155, 0.5449, 0.1951), (-0.8315, 0.5556, 0.0), (-0.8155, 0.5449, -0.1951), (-0.7682, 0.5133, -0.3827), (-0.6913, 0.4619, -0.5556), (-0.5879, 0.3928, -0.7071), (-0.4619, 0.3087, -0.8315), (-0.3182, 0.2126, -0.9239), (-0.1622, 0.1084, -0.9808), (-0.1379, 0.1379, 0.9808), (-0.2706, 0.2706, 0.9239), (-0.3928, 0.3928, 0.8315), (-0.5, 0.5, 0.7071), (-0.5879, 0.5879, 0.5556), (-0.6533, 0.6533, 0.3827), (-0.6935, 0.6935, 0.1951), (-0.7071, 0.7071, 0.0), (-0.6935, 0.6935, -0.1951), (-0.6533, 0.6533, -0.3827), (-0.5879, 0.5879, -0.5556), (-0.5, 0.5, -0.7071), (-0.3928, 0.3928, -0.8315), (-0.2706, 0.2706, -0.9239), (-0.1379, 0.1379, -0.9808), (-0.1084, 0.1622, 0.9808), (-0.2126, 0.3182, 0.9239), (-0.3087, 0.4619, 0.8315), (-0.3928, 0.5879, 0.7071), (-0.4619, 0.6913, 0.5556), (-0.5133, 0.7682, 0.3827), (-0.5449, 0.8155, 0.1951), (-0.5556, 0.8315, 0.0), (-0.5449, 0.8155, -0.1951), (-0.5133, 0.7682, -0.3827), (-0.4619, 0.6913, -0.5556), (-0.3928, 0.5879, -0.7071), (-0.3087, 0.4619, -0.8315), (-0.2126, 0.3182, -0.9239), (-0.1084, 0.1622, -0.9808), (-0.07466, 0.1802, 0.9808), (-0.1464, 0.3536, 0.9239), (-0.2126, 0.5133, 0.8315), (-0.2706, 0.6533, 0.7071), (-0.3182, 0.7682, 0.5556), (-0.3536, 0.8536, 0.3827), (-0.3753, 0.9061, 0.1951), (-0.3827, 0.9239, 0.0), (-0.3753, 0.9061, -0.1951), (-0.3536, 0.8536, -0.3827), (-0.3182, 0.7682, -0.5556), (-0.2706, 0.6533, -0.7071), (-0.2126, 0.5133, -0.8315), (-0.1464, 0.3536, -0.9239), (-0.07466, 0.1802, -0.9808), (-0.03806, 0.1913, 0.9808), (-0.07466, 0.3753, 0.9239), (-0.1084, 0.5449, 0.8315), (-0.1379, 0.6935, 0.7071), (-0.1622, 0.8155, 0.5556), (-0.1802, 0.9061, 0.3827), (-0.1913, 0.9619, 0.1951), (-0.1951, 0.9808, 0.0), (-0.1913, 0.9619, -0.1951), (-0.1802, 0.9061, -0.3827), (-0.1622, 0.8155, -0.5556), (-0.1379, 0.6935, -0.7071), (-0.1084, 0.5449, -0.8315), (-0.07466, 0.3753, -0.9239), (-0.03806, 0.1913, -0.9808), (1.49e-08, 0.1951, 0.9808), (6.706e-08, 0.3827, 0.9239), (8.941e-08, 0.7071, 0.7071), (5.96e-08, 0.9239, 0.3827), (5.96e-08, 0.9239, -0.3827), (8.941e-08, 0.7071, -0.7071), (2.161e-07, 0.5556, -0.8315), (6.706e-08, 0.3827, -0.9239), (1.49e-08, 0.1951, -0.9808)], [], [(473, 81, 6), (307, 481, 20), (4, 3, 13, 14), (474, 473, 6, 7), (477, 4, 14, 15), (0, 474, 7, 8), (5, 477, 15, 16), (475, 0, 8, 9), (478, 5, 16, 17), (1, 475, 9, 10), (479, 478, 17, 18), (476, 1, 10, 11), (480, 479, 18, 19), (2, 476, 11, 12), (481, 480, 19, 20), (3, 2, 12, 13), (20, 19, 34, 35), (13, 12, 27, 28), (6, 81, 21), (307, 20, 35), (14, 13, 28, 29), (7, 6, 21, 22), (15, 14, 29, 30), (8, 7, 22, 23), (16, 15, 30, 31), (9, 8, 23, 24), (17, 16, 31, 32), (10, 9, 24, 25), (18, 17, 32, 33), (11, 10, 25, 26), (19, 18, 33, 34), (12, 11, 26, 27), (24, 23, 38, 39), (32, 31, 46, 47), (25, 24, 39, 40), (33, 32, 47, 48), (26, 25, 40, 41), (34, 33, 48, 49), (27, 26, 41, 42), (35, 34, 49, 50), (28, 27, 42, 43), (21, 81, 36), (307, 35, 50), (29, 28, 43, 44), (22, 21, 36, 37), (30, 29, 44, 45), (23, 22, 37, 38), (31, 30, 45, 46), (43, 42, 57, 58), (36, 81, 51), (307, 50, 65), (44, 43, 58, 59), (37, 36, 51, 52), (45, 44, 59, 60), (38, 37, 52, 53), (46, 45, 60, 61), (39, 38, 53, 54), (47, 46, 61, 62), (40, 39, 54, 55), (48, 47, 62, 63), (41, 40, 55, 56), (49, 48, 63, 64), (42, 41, 56, 57), (50, 49, 64, 65), (62, 61, 76, 77), (55, 54, 69, 70), (63, 62, 77, 78), (56, 55, 70, 71), (64, 63, 78, 79), (57, 56, 71, 72), (65, 64, 79, 80), (58, 57, 72, 73), (51, 81, 66), (307, 65, 80), (59, 58, 73, 74), (52, 51, 66, 67), (60, 59, 74, 75), (53, 52, 67, 68), (61, 60, 75, 76), (54, 53, 68, 69), (66, 81, 82), (307, 80, 96), (74, 73, 89, 90), (67, 66, 82, 83), (75, 74, 90, 91), (68, 67, 83, 84), (76, 75, 91, 92), (69, 68, 84, 85), (77, 76, 92, 93), (70, 69, 85, 86), (78, 77, 93, 94), (71, 70, 86, 87), (79, 78, 94, 95), (72, 71, 87, 88), (80, 79, 95, 96), (73, 72, 88, 89), (86, 85, 100, 101), (94, 93, 108, 109), (87, 86, 101, 102), (95, 94, 109, 110), (88, 87, 102, 103), (96, 95, 110, 111), (89, 88, 103, 104), (82, 81, 97), (307, 96, 111), (90, 89, 104, 105), (83, 82, 97, 98), (91, 90, 105, 106), (84, 83, 98, 99), (92, 91, 106, 107), (85, 84, 99, 100), (93, 92, 107, 108), (105, 104, 119, 120), (98, 97, 112, 113), (106, 105, 120, 121), (99, 98, 113, 114), (107, 106, 121, 122), (100, 99, 114, 115), (108, 107, 122, 123), (101, 100, 115, 116), (109, 108, 123, 124), (102, 101, 116, 117), (110, 109, 124, 125), (103, 102, 117, 118), (111, 110, 125, 126), (104, 103, 118, 119), (97, 81, 112), (307, 111, 126), (124, 123, 138, 139), (117, 116, 131, 132), (125, 124, 139, 140), (118, 117, 132, 133), (126, 125, 140, 141), (119, 118, 133, 134), (112, 81, 127), (307, 126, 141), (120, 119, 134, 135), (113, 112, 127, 128), (121, 120, 135, 136), (114, 113, 128, 129), (122, 121, 136, 137), (115, 114, 129, 130), (123, 122, 137, 138), (116, 115, 130, 131), (136, 135, 150, 151), (129, 128, 143, 144), (137, 136, 151, 152), (130, 129, 144, 145), (138, 137, 152, 153), (131, 130, 145, 146), (139, 138, 153, 154), (132, 131, 146, 147), (140, 139, 154, 155), (133, 132, 147, 148), (141, 140, 155, 156), (134, 133, 148, 149), (127, 81, 142), (307, 141, 156), (135, 134, 149, 150), (128, 127, 142, 143), (155, 154, 169, 170), (148, 147, 162, 163), (156, 155, 170, 171), (149, 148, 163, 164), (142, 81, 157), (307, 156, 171), (150, 149, 164, 165), (143, 142, 157, 158), (151, 150, 165, 166), (144, 143, 158, 159), (152, 151, 166, 167), (145, 144, 159, 160), (153, 152, 167, 168), (146, 145, 160, 161), (154, 153, 168, 169), (147, 146, 161, 162), (159, 158, 173, 174), (167, 166, 181, 182), (160, 159, 174, 175), (168, 167, 182, 183), (161, 160, 175, 176), (169, 168, 183, 184), (162, 161, 176, 177), (170, 169, 184, 185), (163, 162, 177, 178), (171, 170, 185, 186), (164, 163, 178, 179), (157, 81, 172), (307, 171, 186), (165, 164, 179, 180), (158, 157, 172, 173), (166, 165, 180, 181), (178, 177, 192, 193), (186, 185, 200, 201), (179, 178, 193, 194), (172, 81, 187), (307, 186, 201), (180, 179, 194, 195), (173, 172, 187, 188), (181, 180, 195, 196), (174, 173, 188, 189), (182, 181, 196, 197), (175, 174, 189, 190), (183, 182, 197, 198), (176, 175, 190, 191), (184, 183, 198, 199), (177, 176, 191, 192), (185, 184, 199, 200), (197, 196, 211, 212), (190, 189, 204, 205), (198, 197, 212, 213), (191, 190, 205, 206), (199, 198, 213, 214), (192, 191, 206, 207), (200, 199, 214, 215), (193, 192, 207, 208), (201, 200, 215, 216), (194, 193, 208, 209), (187, 81, 202), (307, 201, 216), (195, 194, 209, 210), (188, 187, 202, 203), (196, 195, 210, 211), (189, 188, 203, 204), (216, 215, 230, 231), (209, 208, 223, 224), (202, 81, 217), (307, 216, 231), (210, 209, 224, 225), (203, 202, 217, 218), (211, 210, 225, 226), (204, 203, 218, 219), (212, 211, 226, 227), (205, 204, 219, 220), (213, 212, 227, 228), (206, 205, 220, 221), (214, 213, 228, 229), (207, 206, 221, 222), (215, 214, 229, 230), (208, 207, 222, 223), (220, 219, 234, 235), (228, 227, 242, 243), (221, 220, 235, 236), (229, 228, 243, 244), (222, 221, 236, 237), (230, 229, 244, 245), (223, 222, 237, 238), (231, 230, 245, 246), (224, 223, 238, 239), (217, 81, 232), (307, 231, 246), (225, 224, 239, 240), (218, 217, 232, 233), (226, 225, 240, 241), (219, 218, 233, 234), (227, 226, 241, 242), (239, 238, 253, 254), (232, 81, 247), (307, 246, 261), (240, 239, 254, 255), (233, 232, 247, 248), (241, 240, 255, 256), (234, 233, 248, 249), (242, 241, 256, 257), (235, 234, 249, 250), (243, 242, 257, 258), (236, 235, 250, 251), (244, 243, 258, 259), (237, 236, 251, 252), (245, 244, 259, 260), (238, 237, 252, 253), (246, 245, 260, 261), (258, 257, 272, 273), (251, 250, 265, 266), (259, 258, 273, 274), (252, 251, 266, 267), (260, 259, 274, 275), (253, 252, 267, 268), (261, 260, 275, 276), (254, 253, 268, 269), (247, 81, 262), (307, 261, 276), (255, 254, 269, 270), (248, 247, 262, 263), (256, 255, 270, 271), (249, 248, 263, 264), (257, 256, 271, 272), (250, 249, 264, 265), (307, 276, 291), (270, 269, 284, 285), (263, 262, 277, 278), (271, 270, 285, 286), (264, 263, 278, 279), (272, 271, 286, 287), (265, 264, 279, 280), (273, 272, 287, 288), (266, 265, 280, 281), (274, 273, 288, 289), (267, 266, 281, 282), (275, 274, 289, 290), (268, 267, 282, 283), (276, 275, 290, 291), (269, 268, 283, 284), (262, 81, 277), (289, 288, 303, 304), (282, 281, 296, 297), (290, 289, 304, 305), (283, 282, 297, 298), (291, 290, 305, 306), (284, 283, 298, 299), (277, 81, 292), (307, 291, 306), (285, 284, 299, 300), (278, 277, 292, 293), (286, 285, 300, 301), (279, 278, 293, 294), (287, 286, 301, 302), (280, 279, 294, 295), (288, 287, 302, 303), (281, 280, 295, 296), (293, 292, 308, 309), (301, 300, 316, 317), (294, 293, 309, 310), (302, 301, 317, 318), (295, 294, 310, 311), (303, 302, 318, 319), (296, 295, 311, 312), (304, 303, 319, 320), (297, 296, 312, 313), (305, 304, 320, 321), (298, 297, 313, 314), (306, 305, 321, 322), (299, 298, 314, 315), (292, 81, 308), (307, 306, 322), (300, 299, 315, 316), (313, 312, 327, 328), (321, 320, 335, 336), (314, 313, 328, 329), (322, 321, 336, 337), (315, 314, 329, 330), (308, 81, 323), (307, 322, 337), (316, 315, 330, 331), (309, 308, 323, 324), (317, 316, 331, 332), (310, 309, 324, 325), (318, 317, 332, 333), (311, 310, 325, 326), (319, 318, 333, 334), (312, 311, 326, 327), (320, 319, 334, 335), (332, 331, 346, 347), (325, 324, 339, 340), (333, 332, 347, 348), (326, 325, 340, 341), (334, 333, 348, 349), (327, 326, 341, 342), (335, 334, 349, 350), (328, 327, 342, 343), (336, 335, 350, 351), (329, 328, 343, 344), (337, 336, 351, 352), (330, 329, 344, 345), (323, 81, 338), (307, 337, 352), (331, 330, 345, 346), (324, 323, 338, 339), (351, 350, 365, 366), (344, 343, 358, 359), (352, 351, 366, 367), (345, 344, 359, 360), (338, 81, 353), (307, 352, 367), (346, 345, 360, 361), (339, 338, 353, 354), (347, 346, 361, 362), (340, 339, 354, 355), (348, 347, 362, 363), (341, 340, 355, 356), (349, 348, 363, 364), (342, 341, 356, 357), (350, 349, 364, 365), (343, 342, 357, 358), (355, 354, 369, 370), (363, 362, 377, 378), (356, 355, 370, 371), (364, 363, 378, 379), (357, 356, 371, 372), (365, 364, 379, 380), (358, 357, 372, 373), (366, 365, 380, 381), (359, 358, 373, 374), (367, 366, 381, 382), (360, 359, 374, 375), (353, 81, 368), (307, 367, 382), (361, 360, 375, 376), (354, 353, 368, 369), (362, 361, 376, 377), (374, 373, 388, 389), (382, 381, 396, 397), (375, 374, 389, 390), (368, 81, 383), (307, 382, 397), (376, 375, 390, 391), (369, 368, 383, 384), (377, 376, 391, 392), (370, 369, 384, 385), (378, 377, 392, 393), (371, 370, 385, 386), (379, 378, 393, 394), (372, 371, 386, 387), (380, 379, 394, 395), (373, 372, 387, 388), (381, 380, 395, 396), (393, 392, 407, 408), (386, 385, 400, 401), (394, 393, 408, 409), (387, 386, 401, 402), (395, 394, 409, 410), (388, 387, 402, 403), (396, 395, 410, 411), (389, 388, 403, 404), (397, 396, 411, 412), (390, 389, 404, 405), (383, 81, 398), (307, 397, 412), (391, 390, 405, 406), (384, 383, 398, 399), (392, 391, 406, 407), (385, 384, 399, 400), (412, 411, 426, 427), (405, 404, 419, 420), (398, 81, 413), (307, 412, 427), (406, 405, 420, 421), (399, 398, 413, 414), (407, 406, 421, 422), (400, 399, 414, 415), (408, 407, 422, 423), (401, 400, 415, 416), (409, 408, 423, 424), (402, 401, 416, 417), (410, 409, 424, 425), (403, 402, 417, 418), (411, 410, 425, 426), (404, 403, 418, 419), (424, 423, 438, 439), (417, 416, 431, 432), (425, 424, 439, 440), (418, 417, 432, 433), (426, 425, 440, 441), (419, 418, 433, 434), (427, 426, 441, 442), (420, 419, 434, 435), (413, 81, 428), (307, 427, 442), (421, 420, 435, 436), (414, 413, 428, 429), (422, 421, 436, 437), (415, 414, 429, 430), (423, 422, 437, 438), (416, 415, 430, 431), (428, 81, 443), (307, 442, 457), (436, 435, 450, 451), (429, 428, 443, 444), (437, 436, 451, 452), (430, 429, 444, 445), (438, 437, 452, 453), (431, 430, 445, 446), (439, 438, 453, 454), (432, 431, 446, 447), (440, 439, 454, 455), (433, 432, 447, 448), (441, 440, 455, 456), (434, 433, 448, 449), (442, 441, 456, 457), (435, 434, 449, 450), (447, 446, 461, 462), (455, 454, 469, 470), (448, 447, 462, 463), (456, 455, 470, 471), (449, 448, 463, 464), (457, 456, 471, 472), (450, 449, 464, 465), (443, 81, 458), (307, 457, 472), (451, 450, 465, 466), (444, 443, 458, 459), (452, 451, 466, 467), (445, 444, 459, 460), (453, 452, 467, 468), (446, 445, 460, 461), (454, 453, 468, 469), (466, 465, 3, 4), (459, 458, 473, 474), (467, 466, 4, 477), (460, 459, 474, 0), (468, 467, 477, 5), (461, 460, 0, 475), (469, 468, 5, 478), (462, 461, 475, 1), (470, 469, 478, 479), (463, 462, 1, 476), (471, 470, 479, 480), (464, 463, 476, 2), (472, 471, 480, 481), (465, 464, 2, 3), (458, 81, 473), (307, 472, 481)])
_uv = me_sphere.uv_layers.new(name='UVMap')
_uv.uv.foreach_set('vector', [0.3954, 0.9674, 0.3959, 0.9641, 0.396, 0.9674, 0.3351, 0.9678, 0.3322, 0.9692, 0.3319, 0.9687, 0.959, 0.7507, 0.959, 0.7473, 0.9622, 0.7473, 0.9622, 0.7507, 0.395, 0.9705, 0.3954, 0.9674, 0.396, 0.9674, 0.3962, 0.9706, 0.9592, 0.7539, 0.959, 0.7507, 0.9622, 0.7507, 0.9622, 0.7539, 0.3949, 0.9734, 0.395, 0.9705, 0.3962, 0.9706, 0.3967, 0.9736, 0.9596, 0.757, 0.9592, 0.7539, 0.9622, 0.7539, 0.9623, 0.757, 0.395, 0.976, 0.3949, 0.9734, 0.3967, 0.9736, 0.3972, 0.9762, 0.9602, 0.7598, 0.9596, 0.757, 0.9623, 0.757, 0.9625, 0.7598, 0.96, 0.7383, 0.9607, 0.7359, 0.963, 0.7359, 0.9627, 0.7383, 0.9609, 0.7621, 0.9602, 0.7598, 0.9625, 0.7598, 0.9627, 0.7621, 0.9595, 0.741, 0.96, 0.7383, 0.9627, 0.7383, 0.9625, 0.741, 0.3294, 0.9704, 0.3268, 0.9713, 0.3261, 0.9697, 0.3289, 0.9693, 0.9591, 0.7441, 0.9595, 0.741, 0.9625, 0.741, 0.9623, 0.7441, 0.3322, 0.9692, 0.3294, 0.9704, 0.3289, 0.9693, 0.3319, 0.9687, 0.959, 0.7473, 0.9591, 0.7441, 0.9623, 0.7441, 0.9622, 0.7473, 0.3319, 0.9687, 0.3289, 0.9693, 0.3286, 0.9681, 0.3318, 0.9681, 0.9622, 0.7473, 0.9623, 0.7441, 0.9656, 0.7442, 0.9656, 0.7474, 0.396, 0.9674, 0.3959, 0.9641, 0.3966, 0.9674, 0.3351, 0.9678, 0.3319, 0.9687, 0.3318, 0.9681, 0.9622, 0.7507, 0.9622, 0.7473, 0.9656, 0.7474, 0.9655, 0.7507, 0.3962, 0.9706, 0.396, 0.9674, 0.3966, 0.9674, 0.3975, 0.9705, 0.9622, 0.7539, 0.9622, 0.7507, 0.9655, 0.7507, 0.9653, 0.754, 0.3967, 0.9736, 0.3962, 0.9706, 0.3975, 0.9705, 0.3984, 0.9734, 0.9623, 0.757, 0.9622, 0.7539, 0.9653, 0.754, 0.9651, 0.7571, 0.3972, 0.9762, 0.3967, 0.9736, 0.3984, 0.9734, 0.3995, 0.976, 0.9625, 0.7598, 0.9623, 0.757, 0.9651, 0.7571, 0.9648, 0.7598, 0.9627, 0.7383, 0.963, 0.7359, 0.9653, 0.736, 0.9655, 0.7383, 0.9627, 0.7621, 0.9625, 0.7598, 0.9648, 0.7598, 0.9645, 0.7622, 0.9625, 0.741, 0.9627, 0.7383, 0.9655, 0.7383, 0.9656, 0.7411, 0.3289, 0.9693, 0.3261, 0.9697, 0.3257, 0.9679, 0.3286, 0.9681, 0.9623, 0.7441, 0.9625, 0.741, 0.9656, 0.7411, 0.9656, 0.7442, 0.3995, 0.976, 0.3984, 0.9734, 0.4001, 0.9729, 0.4016, 0.9753, 0.9648, 0.7598, 0.9651, 0.7571, 0.9678, 0.7572, 0.9671, 0.7599, 0.9655, 0.7383, 0.9653, 0.736, 0.9676, 0.7361, 0.9682, 0.7384, 0.3257, 0.9679, 0.3232, 0.9676, 0.3232, 0.9653, 0.3257, 0.9662, 0.9656, 0.7411, 0.9655, 0.7383, 0.9682, 0.7384, 0.9686, 0.7412, 0.3286, 0.9681, 0.3257, 0.9679, 0.3257, 0.9662, 0.3286, 0.9669, 0.9656, 0.7442, 0.9656, 0.7411, 0.9686, 0.7412, 0.9688, 0.7443, 0.3318, 0.9681, 0.3286, 0.9681, 0.3286, 0.9669, 0.3318, 0.9674, 0.9656, 0.7474, 0.9656, 0.7442, 0.9688, 0.7443, 0.9688, 0.7475, 0.3966, 0.9674, 0.3959, 0.9641, 0.3972, 0.9672, 0.3351, 0.9678, 0.3318, 0.9681, 0.3318, 0.9674, 0.9655, 0.7507, 0.9656, 0.7474, 0.9688, 0.7475, 0.9687, 0.7509, 0.3975, 0.9705, 0.3966, 0.9674, 0.3972, 0.9672, 0.3986, 0.9701, 0.9653, 0.754, 0.9655, 0.7507, 0.9687, 0.7509, 0.9683, 0.7541, 0.3984, 0.9734, 0.3975, 0.9705, 0.3986, 0.9701, 0.4001, 0.9729, 0.9651, 0.7571, 0.9653, 0.754, 0.9683, 0.7541, 0.9678, 0.7572, 0.9688, 0.7475, 0.9688, 0.7443, 0.9718, 0.7445, 0.9719, 0.7477, 0.3972, 0.9672, 0.3959, 0.9641, 0.3978, 0.9669, 0.3351, 0.9678, 0.3318, 0.9674, 0.3319, 0.9668, 0.9687, 0.7509, 0.9688, 0.7475, 0.9719, 0.7477, 0.9717, 0.751, 0.3986, 0.9701, 0.3972, 0.9672, 0.3978, 0.9669, 0.3997, 0.9695, 0.9683, 0.7541, 0.9687, 0.7509, 0.9717, 0.751, 0.9711, 0.7543, 0.4001, 0.9729, 0.3986, 0.9701, 0.3997, 0.9695, 0.4017, 0.972, 0.9678, 0.7572, 0.9683, 0.7541, 0.9711, 0.7543, 0.9703, 0.7573, 0.4016, 0.9753, 0.4001, 0.9729, 0.4017, 0.972, 0.4036, 0.9742, 0.9671, 0.7599, 0.9678, 0.7572, 0.9703, 0.7573, 0.9693, 0.76, 0.4031, 0.9773, 0.4016, 0.9753, 0.4036, 0.9742, 0.4054, 0.976, 0.3257, 0.9662, 0.3232, 0.9653, 0.3236, 0.9631, 0.3261, 0.9644, 0.9686, 0.7412, 0.9682, 0.7384, 0.9707, 0.7386, 0.9714, 0.7414, 0.3286, 0.9669, 0.3257, 0.9662, 0.3261, 0.9644, 0.3289, 0.9657, 0.9688, 0.7443, 0.9686, 0.7412, 0.9714, 0.7414, 0.9718, 0.7445, 0.3318, 0.9674, 0.3286, 0.9669, 0.3289, 0.9657, 0.3319, 0.9668, 0.9693, 0.76, 0.9703, 0.7573, 0.9726, 0.7575, 0.9712, 0.7602, 0.4054, 0.976, 0.4036, 0.9742, 0.4054, 0.9727, 0.4075, 0.9743, 0.3261, 0.9644, 0.3236, 0.9631, 0.3245, 0.961, 0.3268, 0.9628, 0.9714, 0.7414, 0.9707, 0.7386, 0.973, 0.7388, 0.974, 0.7416, 0.3289, 0.9657, 0.3261, 0.9644, 0.3268, 0.9628, 0.3294, 0.9645, 0.9718, 0.7445, 0.9714, 0.7414, 0.974, 0.7416, 0.9745, 0.7447, 0.3319, 0.9668, 0.3289, 0.9657, 0.3294, 0.9645, 0.3322, 0.9662, 0.9719, 0.7477, 0.9718, 0.7445, 0.9745, 0.7447, 0.9746, 0.748, 0.3978, 0.9669, 0.3959, 0.9641, 0.3983, 0.9665, 0.3351, 0.9678, 0.3319, 0.9668, 0.3322, 0.9662, 0.9717, 0.751, 0.9719, 0.7477, 0.9746, 0.748, 0.9744, 0.7513, 0.3997, 0.9695, 0.3978, 0.9669, 0.3983, 0.9665, 0.4007, 0.9687, 0.9711, 0.7543, 0.9717, 0.751, 0.9744, 0.7513, 0.9737, 0.7545, 0.4017, 0.972, 0.3997, 0.9695, 0.4007, 0.9687, 0.4031, 0.9708, 0.9703, 0.7573, 0.9711, 0.7543, 0.9737, 0.7545, 0.9726, 0.7575, 0.4036, 0.9742, 0.4017, 0.972, 0.4031, 0.9708, 0.4054, 0.9727, 0.3983, 0.9665, 0.3959, 0.9641, 0.3987, 0.966, 0.3351, 0.9678, 0.3322, 0.9662, 0.3325, 0.9657, 0.9744, 0.7513, 0.9746, 0.748, 0.977, 0.7483, 0.9767, 0.7516, 0.4007, 0.9687, 0.3983, 0.9665, 0.3987, 0.966, 0.4015, 0.9677, 0.9737, 0.7545, 0.9744, 0.7513, 0.9767, 0.7516, 0.9759, 0.7548, 0.4031, 0.9708, 0.4007, 0.9687, 0.4015, 0.9677, 0.4042, 0.9694, 0.9726, 0.7575, 0.9737, 0.7545, 0.9759, 0.7548, 0.9746, 0.7578, 0.4054, 0.9727, 0.4031, 0.9708, 0.4042, 0.9694, 0.4068, 0.9709, 0.3245, 0.961, 0.3227, 0.9594, 0.3242, 0.9572, 0.3258, 0.9592, 0.4075, 0.9743, 0.4054, 0.9727, 0.4068, 0.9709, 0.4092, 0.9722, 0.3268, 0.9628, 0.3245, 0.961, 0.3258, 0.9592, 0.3278, 0.9613, 0.4094, 0.9755, 0.4075, 0.9743, 0.4092, 0.9722, 0.4113, 0.9731, 0.3294, 0.9645, 0.3268, 0.9628, 0.3278, 0.9613, 0.3301, 0.9635, 0.9745, 0.7447, 0.974, 0.7416, 0.9761, 0.7419, 0.9768, 0.745, 0.3322, 0.9662, 0.3294, 0.9645, 0.3301, 0.9635, 0.3325, 0.9657, 0.9746, 0.748, 0.9745, 0.7447, 0.9768, 0.745, 0.977, 0.7483, 0.4092, 0.9722, 0.4068, 0.9709, 0.4079, 0.9688, 0.4105, 0.9697, 0.3278, 0.9613, 0.3258, 0.9592, 0.3275, 0.9576, 0.3291, 0.9601, 0.4113, 0.9731, 0.4092, 0.9722, 0.4105, 0.9697, 0.4127, 0.9704, 0.3301, 0.9635, 0.3278, 0.9613, 0.3291, 0.9601, 0.331, 0.9627, 0.8152, 0.9799, 0.812, 0.9791, 0.8123, 0.977, 0.8155, 0.9776, 0.3325, 0.9657, 0.3301, 0.9635, 0.331, 0.9627, 0.333, 0.9653, 0.8185, 0.9802, 0.8152, 0.9799, 0.8155, 0.9776, 0.8188, 0.9779, 0.3987, 0.966, 0.3959, 0.9641, 0.399, 0.9654, 0.3351, 0.9678, 0.3325, 0.9657, 0.333, 0.9653, 0.8218, 0.98, 0.8185, 0.9802, 0.8188, 0.9779, 0.8221, 0.9777, 0.4015, 0.9677, 0.3987, 0.966, 0.399, 0.9654, 0.402, 0.9666, 0.8249, 0.9793, 0.8218, 0.98, 0.8221, 0.9777, 0.8252, 0.9771, 0.4042, 0.9694, 0.4015, 0.9677, 0.402, 0.9666, 0.4051, 0.9678, 0.3242, 0.9572, 0.323, 0.9554, 0.3252, 0.9533, 0.3262, 0.9553, 0.4068, 0.9709, 0.4042, 0.9694, 0.4051, 0.9678, 0.4079, 0.9688, 0.3258, 0.9592, 0.3242, 0.9572, 0.3262, 0.9553, 0.3275, 0.9576, 0.8221, 0.9777, 0.8188, 0.9779, 0.819, 0.9751, 0.8223, 0.975, 0.402, 0.9666, 0.399, 0.9654, 0.3991, 0.9648, 0.4024, 0.9654, 0.8252, 0.9771, 0.8221, 0.9777, 0.8223, 0.975, 0.8254, 0.9746, 0.4051, 0.9678, 0.402, 0.9666, 0.4024, 0.9654, 0.4056, 0.966, 0.828, 0.9761, 0.8252, 0.9771, 0.8254, 0.9746, 0.8281, 0.9738, 0.4079, 0.9688, 0.4051, 0.9678, 0.4056, 0.966, 0.4086, 0.9666, 0.3275, 0.9576, 0.3262, 0.9553, 0.3285, 0.9538, 0.3295, 0.9563, 0.4105, 0.9697, 0.4079, 0.9688, 0.4086, 0.9666, 0.4113, 0.9671, 0.3291, 0.9601, 0.3275, 0.9576, 0.3295, 0.9563, 0.3307, 0.9591, 0.8123, 0.977, 0.8092, 0.976, 0.8094, 0.9737, 0.8125, 0.9744, 0.331, 0.9627, 0.3291, 0.9601, 0.3307, 0.9591, 0.332, 0.962, 0.8155, 0.9776, 0.8123, 0.977, 0.8125, 0.9744, 0.8157, 0.9749, 0.333, 0.9653, 0.331, 0.9627, 0.332, 0.962, 0.3335, 0.9649, 0.8188, 0.9779, 0.8155, 0.9776, 0.8157, 0.9749, 0.819, 0.9751, 0.399, 0.9654, 0.3959, 0.9641, 0.3991, 0.9648, 0.3351, 0.9678, 0.333, 0.9653, 0.3335, 0.9649, 0.3307, 0.9591, 0.3295, 0.9563, 0.3316, 0.9554, 0.3324, 0.9584, 0.8125, 0.9744, 0.8094, 0.9737, 0.8095, 0.9711, 0.8126, 0.9716, 0.332, 0.962, 0.3307, 0.9591, 0.3324, 0.9584, 0.3332, 0.9615, 0.8157, 0.9749, 0.8125, 0.9744, 0.8126, 0.9716, 0.8159, 0.9719, 0.3335, 0.9649, 0.332, 0.962, 0.3332, 0.9615, 0.3341, 0.9647, 0.819, 0.9751, 0.8157, 0.9749, 0.8159, 0.9719, 0.8192, 0.972, 0.3991, 0.9648, 0.3959, 0.9641, 0.3992, 0.9641, 0.3351, 0.9678, 0.3335, 0.9649, 0.3341, 0.9647, 0.8223, 0.975, 0.819, 0.9751, 0.8192, 0.972, 0.8224, 0.972, 0.4024, 0.9654, 0.3991, 0.9648, 0.3992, 0.9641, 0.4025, 0.9641, 0.8254, 0.9746, 0.8223, 0.975, 0.8224, 0.972, 0.8255, 0.9717, 0.4056, 0.966, 0.4024, 0.9654, 0.4025, 0.9641, 0.4058, 0.9642, 0.8281, 0.9738, 0.8254, 0.9746, 0.8255, 0.9717, 0.8283, 0.9713, 0.4086, 0.9666, 0.4056, 0.966, 0.4058, 0.9642, 0.4088, 0.9643, 0.3295, 0.9563, 0.3285, 0.9538, 0.331, 0.9528, 0.3316, 0.9554, 0.4113, 0.9671, 0.4086, 0.9666, 0.4088, 0.9643, 0.4116, 0.9643, 0.8255, 0.9717, 0.8224, 0.972, 0.8225, 0.9688, 0.8256, 0.9687, 0.4058, 0.9642, 0.4025, 0.9641, 0.4024, 0.9629, 0.4056, 0.9624, 0.8283, 0.9713, 0.8255, 0.9717, 0.8256, 0.9687, 0.8283, 0.9686, 0.4088, 0.9643, 0.4058, 0.9642, 0.4056, 0.9624, 0.4086, 0.9619, 0.3316, 0.9554, 0.331, 0.9528, 0.3337, 0.9523, 0.3339, 0.955, 0.8095, 0.9711, 0.8068, 0.9705, 0.8069, 0.9682, 0.8096, 0.9684, 0.3324, 0.9584, 0.3316, 0.9554, 0.3339, 0.955, 0.3342, 0.958, 0.8126, 0.9716, 0.8095, 0.9711, 0.8096, 0.9684, 0.8127, 0.9686, 0.3332, 0.9615, 0.3324, 0.9584, 0.3342, 0.958, 0.3345, 0.9613, 0.8159, 0.9719, 0.8126, 0.9716, 0.8127, 0.9686, 0.816, 0.9687, 0.3341, 0.9647, 0.3332, 0.9615, 0.3345, 0.9613, 0.3348, 0.9646, 0.8192, 0.972, 0.8159, 0.9719, 0.816, 0.9687, 0.8193, 0.9688, 0.3992, 0.9641, 0.3959, 0.9641, 0.3992, 0.9635, 0.3351, 0.9678, 0.3341, 0.9647, 0.3348, 0.9646, 0.8224, 0.972, 0.8192, 0.972, 0.8193, 0.9688, 0.8225, 0.9688, 0.4025, 0.9641, 0.3992, 0.9641, 0.3992, 0.9635, 0.4024, 0.9629, 0.3345, 0.9613, 0.3342, 0.958, 0.336, 0.958, 0.3357, 0.9613, 0.816, 0.9687, 0.8127, 0.9686, 0.8127, 0.9655, 0.816, 0.9655, 0.3348, 0.9646, 0.3345, 0.9613, 0.3357, 0.9613, 0.3354, 0.9646, 0.8193, 0.9688, 0.816, 0.9687, 0.816, 0.9655, 0.8193, 0.9655, 0.3992, 0.9635, 0.3959, 0.9641, 0.399, 0.9629, 0.3351, 0.9678, 0.3348, 0.9646, 0.3354, 0.9646, 0.8225, 0.9688, 0.8193, 0.9688, 0.8193, 0.9655, 0.8226, 0.9655, 0.4024, 0.9629, 0.3992, 0.9635, 0.399, 0.9629, 0.4021, 0.9617, 0.8256, 0.9687, 0.8225, 0.9688, 0.8226, 0.9655, 0.8256, 0.9656, 0.4056, 0.9624, 0.4024, 0.9629, 0.4021, 0.9617, 0.4051, 0.9606, 0.8283, 0.9686, 0.8256, 0.9687, 0.8256, 0.9656, 0.8284, 0.9658, 0.4086, 0.9619, 0.4056, 0.9624, 0.4051, 0.9606, 0.408, 0.9597, 0.3339, 0.955, 0.3337, 0.9523, 0.3365, 0.9523, 0.3363, 0.955, 0.8096, 0.9684, 0.8069, 0.9682, 0.8069, 0.9658, 0.8097, 0.9656, 0.3342, 0.958, 0.3339, 0.955, 0.3363, 0.955, 0.336, 0.958, 0.8127, 0.9686, 0.8096, 0.9684, 0.8097, 0.9656, 0.8127, 0.9655, 0.4051, 0.9606, 0.4021, 0.9617, 0.4015, 0.9605, 0.4043, 0.959, 0.8284, 0.9658, 0.8256, 0.9656, 0.8256, 0.9626, 0.8283, 0.9631, 0.408, 0.9597, 0.4051, 0.9606, 0.4043, 0.959, 0.4069, 0.9576, 0.3363, 0.955, 0.3365, 0.9523, 0.3392, 0.9528, 0.3386, 0.9554, 0.8097, 0.9656, 0.8069, 0.9658, 0.8069, 0.9635, 0.8096, 0.9629, 0.336, 0.958, 0.3363, 0.955, 0.3386, 0.9554, 0.3378, 0.9584, 0.8127, 0.9655, 0.8097, 0.9656, 0.8096, 0.9629, 0.8127, 0.9625, 0.3357, 0.9613, 0.336, 0.958, 0.3378, 0.9584, 0.337, 0.9615, 0.816, 0.9655, 0.8127, 0.9655, 0.8127, 0.9625, 0.816, 0.9623, 0.3354, 0.9646, 0.3357, 0.9613, 0.337, 0.9615, 0.3361, 0.9647, 0.8193, 0.9655, 0.816, 0.9655, 0.816, 0.9623, 0.8193, 0.9622, 0.399, 0.9629, 0.3959, 0.9641, 0.3987, 0.9623, 0.3351, 0.9678, 0.3354, 0.9646, 0.3361, 0.9647, 0.8226, 0.9655, 0.8193, 0.9655, 0.8193, 0.9622, 0.8225, 0.9623, 0.4021, 0.9617, 0.399, 0.9629, 0.3987, 0.9623, 0.4015, 0.9605, 0.8256, 0.9656, 0.8226, 0.9655, 0.8225, 0.9623, 0.8256, 0.9626, 0.816, 0.9623, 0.8127, 0.9625, 0.8126, 0.9597, 0.8159, 0.9592, 0.3361, 0.9647, 0.337, 0.9615, 0.3382, 0.962, 0.3367, 0.9649, 0.8193, 0.9622, 0.816, 0.9623, 0.8159, 0.9592, 0.8192, 0.9591, 0.3987, 0.9623, 0.3959, 0.9641, 0.3983, 0.9618, 0.3351, 0.9678, 0.3361, 0.9647, 0.3367, 0.9649, 0.8225, 0.9623, 0.8193, 0.9622, 0.8192, 0.9591, 0.8224, 0.9593, 0.4015, 0.9605, 0.3987, 0.9623, 0.3983, 0.9618, 0.4007, 0.9596, 0.8256, 0.9626, 0.8225, 0.9623, 0.8224, 0.9593, 0.8255, 0.9598, 0.4043, 0.959, 0.4015, 0.9605, 0.4007, 0.9596, 0.4032, 0.9575, 0.8283, 0.9631, 0.8256, 0.9626, 0.8255, 0.9598, 0.8283, 0.9606, 0.4069, 0.9576, 0.4043, 0.959, 0.4032, 0.9575, 0.4055, 0.9558, 0.3386, 0.9554, 0.3392, 0.9528, 0.3417, 0.9538, 0.3407, 0.9563, 0.8096, 0.9629, 0.8069, 0.9635, 0.8068, 0.9613, 0.8095, 0.9604, 0.3378, 0.9584, 0.3386, 0.9554, 0.3407, 0.9563, 0.3395, 0.9591, 0.8127, 0.9625, 0.8096, 0.9629, 0.8095, 0.9604, 0.8126, 0.9597, 0.337, 0.9615, 0.3378, 0.9584, 0.3395, 0.9591, 0.3382, 0.962, 0.8283, 0.9606, 0.8255, 0.9598, 0.8254, 0.9572, 0.8281, 0.9583, 0.4055, 0.9558, 0.4032, 0.9575, 0.4018, 0.9564, 0.4038, 0.9543, 0.3407, 0.9563, 0.3417, 0.9538, 0.344, 0.9553, 0.3427, 0.9576, 0.4077, 0.9544, 0.4055, 0.9558, 0.4038, 0.9543, 0.4056, 0.9526, 0.3395, 0.9591, 0.3407, 0.9563, 0.3427, 0.9576, 0.3411, 0.9601, 0.8126, 0.9597, 0.8095, 0.9604, 0.8094, 0.9581, 0.8125, 0.9571, 0.3382, 0.962, 0.3395, 0.9591, 0.3411, 0.9601, 0.3392, 0.9627, 0.8159, 0.9592, 0.8126, 0.9597, 0.8125, 0.9571, 0.8157, 0.9565, 0.3367, 0.9649, 0.3382, 0.962, 0.3392, 0.9627, 0.3372, 0.9653, 0.8192, 0.9591, 0.8159, 0.9592, 0.8157, 0.9565, 0.819, 0.9564, 0.3983, 0.9618, 0.3959, 0.9641, 0.3978, 0.9614, 0.3351, 0.9678, 0.3367, 0.9649, 0.3372, 0.9653, 0.8224, 0.9593, 0.8192, 0.9591, 0.819, 0.9564, 0.8223, 0.9566, 0.4007, 0.9596, 0.3983, 0.9618, 0.3978, 0.9614, 0.3998, 0.9588, 0.8255, 0.9598, 0.8224, 0.9593, 0.8223, 0.9566, 0.8254, 0.9572, 0.4032, 0.9575, 0.4007, 0.9596, 0.3998, 0.9588, 0.4018, 0.9564, 0.3372, 0.9653, 0.3392, 0.9627, 0.3401, 0.9635, 0.3377, 0.9657, 0.9514, 0.5486, 0.9516, 0.5453, 0.9543, 0.5455, 0.9541, 0.5488, 0.3978, 0.9614, 0.3959, 0.9641, 0.3973, 0.9611, 0.3351, 0.9678, 0.3372, 0.9653, 0.3377, 0.9657, 0.9516, 0.5519, 0.9514, 0.5486, 0.9541, 0.5488, 0.9543, 0.5521, 0.3998, 0.9588, 0.3978, 0.9614, 0.3973, 0.9611, 0.3987, 0.9582, 0.9522, 0.555, 0.9516, 0.5519, 0.9543, 0.5521, 0.9547, 0.5551, 0.4018, 0.9564, 0.3998, 0.9588, 0.3987, 0.9582, 0.4003, 0.9555, 0.9532, 0.5578, 0.9522, 0.555, 0.9547, 0.5551, 0.9555, 0.5579, 0.4038, 0.9543, 0.4018, 0.9564, 0.4003, 0.9555, 0.4018, 0.9532, 0.3427, 0.9576, 0.344, 0.9553, 0.346, 0.9572, 0.3444, 0.9592, 0.9532, 0.539, 0.9545, 0.5363, 0.9565, 0.5364, 0.9555, 0.5392, 0.3411, 0.9601, 0.3427, 0.9576, 0.3444, 0.9592, 0.3424, 0.9613, 0.9522, 0.5421, 0.9532, 0.539, 0.9555, 0.5392, 0.9547, 0.5422, 0.3392, 0.9627, 0.3411, 0.9601, 0.3424, 0.9613, 0.3401, 0.9635, 0.9516, 0.5453, 0.9522, 0.5421, 0.9547, 0.5422, 0.9543, 0.5455, 0.4018, 0.9532, 0.4003, 0.9555, 0.3986, 0.955, 0.3997, 0.9525, 0.3444, 0.9592, 0.346, 0.9572, 0.3475, 0.9594, 0.3457, 0.961, 0.9555, 0.5392, 0.9565, 0.5364, 0.9586, 0.5365, 0.958, 0.5393, 0.3424, 0.9613, 0.3444, 0.9592, 0.3457, 0.961, 0.3434, 0.9628, 0.9547, 0.5422, 0.9555, 0.5392, 0.958, 0.5393, 0.9576, 0.5424, 0.3401, 0.9635, 0.3424, 0.9613, 0.3434, 0.9628, 0.3408, 0.9645, 0.9543, 0.5455, 0.9547, 0.5422, 0.9576, 0.5424, 0.9573, 0.5456, 0.3377, 0.9657, 0.3401, 0.9635, 0.3408, 0.9645, 0.338, 0.9662, 0.9541, 0.5488, 0.9543, 0.5455, 0.9573, 0.5456, 0.9572, 0.5489, 0.3973, 0.9611, 0.3959, 0.9641, 0.3967, 0.9609, 0.3351, 0.9678, 0.3377, 0.9657, 0.338, 0.9662, 0.9543, 0.5521, 0.9541, 0.5488, 0.9572, 0.5489, 0.9573, 0.5522, 0.3987, 0.9582, 0.3973, 0.9611, 0.3967, 0.9609, 0.3976, 0.9578, 0.9547, 0.5551, 0.9543, 0.5521, 0.9573, 0.5522, 0.9576, 0.5553, 0.4003, 0.9555, 0.3987, 0.9582, 0.3976, 0.9578, 0.3986, 0.955, 0.9555, 0.5579, 0.9547, 0.5551, 0.9576, 0.5553, 0.958, 0.558, 0.9572, 0.5489, 0.9573, 0.5456, 0.9605, 0.5457, 0.9604, 0.549, 0.3967, 0.9609, 0.3959, 0.9641, 0.3961, 0.9608, 0.3351, 0.9678, 0.338, 0.9662, 0.3383, 0.9668, 0.9573, 0.5522, 0.9572, 0.5489, 0.9604, 0.549, 0.9605, 0.5523, 0.3976, 0.9578, 0.3967, 0.9609, 0.3961, 0.9608, 0.3964, 0.9577, 0.9576, 0.5553, 0.9573, 0.5522, 0.9605, 0.5523, 0.9606, 0.5553, 0.3986, 0.955, 0.3976, 0.9578, 0.3964, 0.9577, 0.3968, 0.9548, 0.958, 0.558, 0.9576, 0.5553, 0.9606, 0.5553, 0.9607, 0.5581, 0.3997, 0.9525, 0.3986, 0.955, 0.3968, 0.9548, 0.3974, 0.9523, 0.9586, 0.5604, 0.958, 0.558, 0.9607, 0.5581, 0.9609, 0.5604, 0.958, 0.5393, 0.9586, 0.5365, 0.9609, 0.5366, 0.9607, 0.5393, 0.3434, 0.9628, 0.3457, 0.961, 0.3466, 0.9631, 0.3441, 0.9644, 0.9576, 0.5424, 0.958, 0.5393, 0.9607, 0.5393, 0.9606, 0.5424, 0.3408, 0.9645, 0.3434, 0.9628, 0.3441, 0.9644, 0.3413, 0.9657, 0.9573, 0.5456, 0.9576, 0.5424, 0.9606, 0.5424, 0.9605, 0.5457, 0.338, 0.9662, 0.3408, 0.9645, 0.3413, 0.9657, 0.3383, 0.9668, 0.9609, 0.5604, 0.9607, 0.5581, 0.9635, 0.5581, 0.9633, 0.5604, 0.9607, 0.5393, 0.9609, 0.5366, 0.9633, 0.5366, 0.9635, 0.5393, 0.3441, 0.9644, 0.3466, 0.9631, 0.347, 0.9653, 0.3445, 0.9662, 0.9606, 0.5424, 0.9607, 0.5393, 0.9635, 0.5393, 0.9636, 0.5424, 0.3413, 0.9657, 0.3441, 0.9644, 0.3445, 0.9662, 0.3415, 0.9669, 0.9605, 0.5457, 0.9606, 0.5424, 0.9636, 0.5424, 0.9637, 0.5457, 0.3383, 0.9668, 0.3413, 0.9657, 0.3415, 0.9669, 0.3384, 0.9674, 0.9604, 0.549, 0.9605, 0.5457, 0.9637, 0.5457, 0.9638, 0.549, 0.3961, 0.9608, 0.3959, 0.9641, 0.3954, 0.9609, 0.3351, 0.9678, 0.3383, 0.9668, 0.3384, 0.9674, 0.9605, 0.5523, 0.9604, 0.549, 0.9638, 0.549, 0.9637, 0.5523, 0.3964, 0.9577, 0.3961, 0.9608, 0.3954, 0.9609, 0.3951, 0.9578, 0.9606, 0.5553, 0.9605, 0.5523, 0.9637, 0.5523, 0.9636, 0.5553, 0.3968, 0.9548, 0.3964, 0.9577, 0.3951, 0.9578, 0.395, 0.955, 0.9607, 0.5581, 0.9606, 0.5553, 0.9636, 0.5553, 0.9635, 0.5581, 0.9609, 0.5366, 0.9612, 0.5342, 0.963, 0.5342, 0.9633, 0.5366, 0.3351, 0.9678, 0.3384, 0.9674, 0.3384, 0.9681, 0.9637, 0.5523, 0.9638, 0.549, 0.967, 0.5489, 0.9669, 0.5522, 0.3951, 0.9578, 0.3954, 0.9609, 0.3948, 0.9611, 0.394, 0.9582, 0.9636, 0.5553, 0.9637, 0.5523, 0.9669, 0.5522, 0.9666, 0.5553, 0.395, 0.955, 0.3951, 0.9578, 0.394, 0.9582, 0.3933, 0.9555, 0.9635, 0.5581, 0.9636, 0.5553, 0.9666, 0.5553, 0.9662, 0.558, 0.9633, 0.5366, 0.963, 0.5342, 0.9648, 0.5342, 0.9656, 0.5365, 0.9633, 0.5604, 0.9635, 0.5581, 0.9662, 0.558, 0.9656, 0.5604, 0.9635, 0.5393, 0.9633, 0.5366, 0.9656, 0.5365, 0.9662, 0.5393, 0.3445, 0.9662, 0.347, 0.9653, 0.347, 0.9676, 0.3445, 0.9679, 0.9636, 0.5424, 0.9635, 0.5393, 0.9662, 0.5393, 0.9666, 0.5424, 0.3415, 0.9669, 0.3445, 0.9662, 0.3445, 0.9679, 0.3415, 0.9681, 0.9637, 0.5457, 0.9636, 0.5424, 0.9666, 0.5424, 0.9669, 0.5456, 0.3384, 0.9674, 0.3415, 0.9669, 0.3415, 0.9681, 0.3384, 0.9681, 0.9638, 0.549, 0.9637, 0.5457, 0.9669, 0.5456, 0.967, 0.5489, 0.3954, 0.9609, 0.3959, 0.9641, 0.3948, 0.9611, 0.3445, 0.9679, 0.347, 0.9676, 0.3466, 0.9698, 0.3441, 0.9697, 0.9666, 0.5424, 0.9662, 0.5393, 0.9687, 0.5392, 0.9695, 0.5422, 0.3415, 0.9681, 0.3445, 0.9679, 0.3441, 0.9697, 0.3413, 0.9693, 0.9669, 0.5456, 0.9666, 0.5424, 0.9695, 0.5422, 0.9699, 0.5455, 0.3384, 0.9681, 0.3415, 0.9681, 0.3413, 0.9693, 0.3383, 0.9687, 0.967, 0.5489, 0.9669, 0.5456, 0.9699, 0.5455, 0.9701, 0.5488, 0.3948, 0.9611, 0.3959, 0.9641, 0.3943, 0.9614, 0.3351, 0.9678, 0.3384, 0.9681, 0.3383, 0.9687, 0.9669, 0.5522, 0.967, 0.5489, 0.9701, 0.5488, 0.9699, 0.5521, 0.394, 0.9582, 0.3948, 0.9611, 0.3943, 0.9614, 0.3929, 0.9588, 0.9666, 0.5553, 0.9669, 0.5522, 0.9699, 0.5521, 0.9695, 0.5551, 0.3933, 0.9555, 0.394, 0.9582, 0.3929, 0.9588, 0.3918, 0.9564, 0.9662, 0.558, 0.9666, 0.5553, 0.9695, 0.5551, 0.9687, 0.5579, 0.9656, 0.5365, 0.9648, 0.5342, 0.9665, 0.5341, 0.9678, 0.5364, 0.9656, 0.5604, 0.9662, 0.558, 0.9687, 0.5579, 0.9678, 0.5603, 0.9662, 0.5393, 0.9656, 0.5365, 0.9678, 0.5364, 0.9687, 0.5392, 0.3929, 0.9588, 0.3943, 0.9614, 0.3938, 0.9618, 0.3919, 0.9596, 0.9695, 0.5551, 0.9699, 0.5521, 0.9726, 0.5519, 0.972, 0.555, 0.3918, 0.9564, 0.3929, 0.9588, 0.3919, 0.9596, 0.3904, 0.9575, 0.9687, 0.5579, 0.9695, 0.5551, 0.972, 0.555, 0.971, 0.5578, 0.391, 0.9543, 0.3918, 0.9564, 0.3904, 0.9575, 0.3892, 0.9558, 0.9678, 0.5603, 0.9687, 0.5579, 0.971, 0.5578, 0.9697, 0.5601, 0.9687, 0.5392, 0.9678, 0.5364, 0.9697, 0.5363, 0.971, 0.539, 0.3441, 0.9697, 0.3466, 0.9698, 0.3457, 0.9719, 0.3434, 0.9713, 0.9695, 0.5422, 0.9687, 0.5392, 0.971, 0.539, 0.972, 0.5421, 0.3413, 0.9693, 0.3441, 0.9697, 0.3434, 0.9713, 0.3408, 0.9704, 0.9699, 0.5455, 0.9695, 0.5422, 0.972, 0.5421, 0.9726, 0.5453, 0.3383, 0.9687, 0.3413, 0.9693, 0.3408, 0.9704, 0.338, 0.9692, 0.9701, 0.5488, 0.9699, 0.5455, 0.9726, 0.5453, 0.9729, 0.5486, 0.3943, 0.9614, 0.3959, 0.9641, 0.3938, 0.9618, 0.3351, 0.9678, 0.3383, 0.9687, 0.338, 0.9692, 0.9699, 0.5521, 0.9701, 0.5488, 0.9729, 0.5486, 0.9726, 0.5519, 0.972, 0.5421, 0.971, 0.539, 0.973, 0.5388, 0.9742, 0.5418, 0.3408, 0.9704, 0.3434, 0.9713, 0.3424, 0.9728, 0.3401, 0.9714, 0.9726, 0.5453, 0.972, 0.5421, 0.9742, 0.5418, 0.9749, 0.5451, 0.338, 0.9692, 0.3408, 0.9704, 0.3401, 0.9714, 0.3377, 0.9698, 0.9488, 0.622, 0.949, 0.6187, 0.9513, 0.6189, 0.9512, 0.6222, 0.3938, 0.9618, 0.3959, 0.9641, 0.3934, 0.9623, 0.3351, 0.9678, 0.338, 0.9692, 0.3377, 0.9698, 0.9491, 0.6253, 0.9488, 0.622, 0.9512, 0.6222, 0.9514, 0.6255, 0.3919, 0.9596, 0.3938, 0.9618, 0.3934, 0.9623, 0.3912, 0.9605, 0.972, 0.555, 0.9726, 0.5519, 0.9749, 0.5516, 0.9742, 0.5547, 0.3904, 0.9575, 0.3919, 0.9596, 0.3912, 0.9605, 0.3893, 0.959, 0.971, 0.5578, 0.972, 0.555, 0.9742, 0.5547, 0.973, 0.5576, 0.3892, 0.9558, 0.3904, 0.9575, 0.3893, 0.959, 0.3878, 0.9576, 0.3457, 0.9719, 0.3475, 0.9721, 0.346, 0.9743, 0.3444, 0.9738, 0.971, 0.539, 0.9697, 0.5363, 0.9714, 0.5361, 0.973, 0.5388, 0.3434, 0.9713, 0.3457, 0.9719, 0.3444, 0.9738, 0.3424, 0.9728, 0.952, 0.6286, 0.9514, 0.6255, 0.9541, 0.6257, 0.9546, 0.6287, 0.3893, 0.959, 0.3912, 0.9605, 0.3906, 0.9617, 0.3884, 0.9606, 0.9531, 0.6314, 0.952, 0.6286, 0.9546, 0.6287, 0.9554, 0.6315, 0.9542, 0.6099, 0.9558, 0.6076, 0.9573, 0.6077, 0.9561, 0.61, 0.9544, 0.6337, 0.9531, 0.6314, 0.9554, 0.6315, 0.9564, 0.6339, 0.9529, 0.6126, 0.9542, 0.6099, 0.9561, 0.61, 0.9552, 0.6128, 0.3424, 0.9728, 0.3444, 0.9738, 0.3427, 0.9753, 0.3411, 0.974, 0.9519, 0.6157, 0.9529, 0.6126, 0.9552, 0.6128, 0.9545, 0.6158, 0.3401, 0.9714, 0.3424, 0.9728, 0.3411, 0.974, 0.3392, 0.9723, 0.9513, 0.6189, 0.9519, 0.6157, 0.9545, 0.6158, 0.9541, 0.6191, 0.3377, 0.9698, 0.3401, 0.9714, 0.3392, 0.9723, 0.3372, 0.9702, 0.9512, 0.6222, 0.9513, 0.6189, 0.9541, 0.6191, 0.9539, 0.6224, 0.3934, 0.9623, 0.3959, 0.9641, 0.3931, 0.9629, 0.3351, 0.9678, 0.3377, 0.9698, 0.3372, 0.9702, 0.9514, 0.6255, 0.9512, 0.6222, 0.9539, 0.6224, 0.9541, 0.6257, 0.3912, 0.9605, 0.3934, 0.9623, 0.3931, 0.9629, 0.3906, 0.9617, 0.3392, 0.9723, 0.3411, 0.974, 0.3395, 0.975, 0.3382, 0.973, 0.9541, 0.6191, 0.9545, 0.6158, 0.9573, 0.6159, 0.9571, 0.6192, 0.3372, 0.9702, 0.3392, 0.9723, 0.3382, 0.973, 0.3367, 0.9705, 0.9539, 0.6224, 0.9541, 0.6191, 0.9571, 0.6192, 0.957, 0.6225, 0.3931, 0.9629, 0.3959, 0.9641, 0.3929, 0.9635, 0.3351, 0.9678, 0.3372, 0.9702, 0.3367, 0.9705, 0.9541, 0.6257, 0.9539, 0.6224, 0.957, 0.6225, 0.9571, 0.6258, 0.3906, 0.9617, 0.3931, 0.9629, 0.3929, 0.9635, 0.3902, 0.9629, 0.9546, 0.6287, 0.9541, 0.6257, 0.9571, 0.6258, 0.9574, 0.6288, 0.3884, 0.9606, 0.3906, 0.9617, 0.3902, 0.9629, 0.3879, 0.9623, 0.9554, 0.6315, 0.9546, 0.6287, 0.9574, 0.6288, 0.9579, 0.6316, 0.9561, 0.61, 0.9573, 0.6077, 0.959, 0.6077, 0.9583, 0.6101, 0.9564, 0.6339, 0.9554, 0.6315, 0.9579, 0.6316, 0.9586, 0.6339, 0.9552, 0.6128, 0.9561, 0.61, 0.9583, 0.6101, 0.9577, 0.6129, 0.3411, 0.974, 0.3427, 0.9753, 0.3407, 0.9766, 0.3395, 0.975, 0.9545, 0.6158, 0.9552, 0.6128, 0.9577, 0.6129, 0.9573, 0.6159, 0.3879, 0.9623, 0.3902, 0.9629, 0.3901, 0.9641, 0.3877, 0.9642, 0.9579, 0.6316, 0.9574, 0.6288, 0.9604, 0.6289, 0.9606, 0.6316, 0.9583, 0.6101, 0.959, 0.6077, 0.9608, 0.6078, 0.9606, 0.6101, 0.9586, 0.6339, 0.9579, 0.6316, 0.9606, 0.6316, 0.9609, 0.6339, 0.9577, 0.6129, 0.9583, 0.6101, 0.9606, 0.6101, 0.9604, 0.6129, 0.3395, 0.975, 0.3407, 0.9766, 0.3386, 0.9775, 0.3378, 0.9757, 0.9573, 0.6159, 0.9577, 0.6129, 0.9604, 0.6129, 0.9603, 0.616, 0.3382, 0.973, 0.3395, 0.975, 0.3378, 0.9757, 0.337, 0.9734, 0.9571, 0.6192, 0.9573, 0.6159, 0.9603, 0.616, 0.9603, 0.6192, 0.3367, 0.9705, 0.3382, 0.973, 0.337, 0.9734, 0.3361, 0.9708, 0.957, 0.6225, 0.9571, 0.6192, 0.9603, 0.6192, 0.9603, 0.6225, 0.3929, 0.9635, 0.3959, 0.9641, 0.3929, 0.9641, 0.3351, 0.9678, 0.3367, 0.9705, 0.3361, 0.9708, 0.9571, 0.6258, 0.957, 0.6225, 0.9603, 0.6225, 0.9603, 0.6258, 0.3902, 0.9629, 0.3929, 0.9635, 0.3929, 0.9641, 0.3901, 0.9641, 0.9574, 0.6288, 0.9571, 0.6258, 0.9603, 0.6258, 0.9604, 0.6289, 0.9603, 0.6192, 0.9603, 0.616, 0.9634, 0.6159, 0.9635, 0.6192, 0.3361, 0.9708, 0.337, 0.9734, 0.3357, 0.9737, 0.3354, 0.9709, 0.9603, 0.6225, 0.9603, 0.6192, 0.9635, 0.6192, 0.9636, 0.6225, 0.3929, 0.9641, 0.3959, 0.9641, 0.3929, 0.9648, 0.3351, 0.9678, 0.3361, 0.9708, 0.3354, 0.9709, 0.9603, 0.6258, 0.9603, 0.6225, 0.9636, 0.6225, 0.9636, 0.6258, 0.3901, 0.9641, 0.3929, 0.9641, 0.3929, 0.9648, 0.3902, 0.9654, 0.9604, 0.6289, 0.9603, 0.6258, 0.9636, 0.6258, 0.9635, 0.6288, 0.3877, 0.9642, 0.3901, 0.9641, 0.3902, 0.9654, 0.3878, 0.966, 0.9606, 0.6316, 0.9604, 0.6289, 0.9635, 0.6288, 0.9634, 0.6316, 0.9606, 0.6101, 0.9608, 0.6078, 0.9627, 0.6077, 0.963, 0.6101, 0.9609, 0.6339, 0.9606, 0.6316, 0.9634, 0.6316, 0.9632, 0.6339, 0.9604, 0.6129, 0.9606, 0.6101, 0.963, 0.6101, 0.9632, 0.6129, 0.3378, 0.9757, 0.3386, 0.9775, 0.3363, 0.9779, 0.336, 0.976, 0.9603, 0.616, 0.9604, 0.6129, 0.9632, 0.6129, 0.9634, 0.6159, 0.337, 0.9734, 0.3378, 0.9757, 0.336, 0.976, 0.3357, 0.9737, 0.9634, 0.6316, 0.9635, 0.6288, 0.9665, 0.6287, 0.9661, 0.6315, 0.963, 0.6101, 0.9627, 0.6077, 0.9645, 0.6077, 0.9653, 0.61, 0.9632, 0.6339, 0.9634, 0.6316, 0.9661, 0.6315, 0.9655, 0.6339, 0.9632, 0.6129, 0.963, 0.6101, 0.9653, 0.61, 0.9659, 0.6128, 0.336, 0.976, 0.3363, 0.9779, 0.3339, 0.9779, 0.3342, 0.976, 0.9634, 0.6159, 0.9632, 0.6129, 0.9659, 0.6128, 0.9664, 0.6158, 0.3357, 0.9737, 0.336, 0.976, 0.3342, 0.976, 0.3345, 0.9737, 0.9635, 0.6192, 0.9634, 0.6159, 0.9664, 0.6158, 0.9667, 0.6191, 0.3354, 0.9709, 0.3357, 0.9737, 0.3345, 0.9737, 0.3348, 0.9709, 0.9636, 0.6225, 0.9635, 0.6192, 0.9667, 0.6191, 0.9668, 0.6224, 0.3929, 0.9648, 0.3959, 0.9641, 0.3931, 0.9654, 0.3351, 0.9678, 0.3354, 0.9709, 0.3348, 0.9709, 0.9636, 0.6258, 0.9636, 0.6225, 0.9668, 0.6224, 0.9668, 0.6257, 0.3902, 0.9654, 0.3929, 0.9648, 0.3931, 0.9654, 0.3905, 0.9666, 0.9635, 0.6288, 0.9636, 0.6258, 0.9668, 0.6257, 0.9665, 0.6287, 0.3878, 0.966, 0.3902, 0.9654, 0.3905, 0.9666, 0.3883, 0.9678, 0.3348, 0.9709, 0.3345, 0.9737, 0.3332, 0.9734, 0.3341, 0.9708, 0.9668, 0.6224, 0.9667, 0.6191, 0.9697, 0.6189, 0.9699, 0.6222, 0.3931, 0.9654, 0.3959, 0.9641, 0.3934, 0.966, 0.3351, 0.9678, 0.3348, 0.9709, 0.3341, 0.9708, 0.9668, 0.6257, 0.9668, 0.6224, 0.9699, 0.6222, 0.9698, 0.6255, 0.3905, 0.9666, 0.3931, 0.9654, 0.3934, 0.966, 0.3911, 0.9677, 0.9665, 0.6287, 0.9668, 0.6257, 0.9698, 0.6255, 0.9694, 0.6286, 0.3883, 0.9678, 0.3905, 0.9666, 0.3911, 0.9677, 0.3892, 0.9694, 0.9661, 0.6315, 0.9665, 0.6287, 0.9694, 0.6286, 0.9686, 0.6314, 0.9653, 0.61, 0.9645, 0.6077, 0.9662, 0.6076, 0.9674, 0.6099, 0.9655, 0.6339, 0.9661, 0.6315, 0.9686, 0.6314, 0.9677, 0.6337, 0.9659, 0.6128, 0.9653, 0.61, 0.9674, 0.6099, 0.9685, 0.6126, 0.3342, 0.976, 0.3339, 0.9779, 0.3316, 0.9775, 0.3324, 0.9757, 0.9664, 0.6158, 0.9659, 0.6128, 0.9685, 0.6126, 0.9692, 0.6157, 0.3345, 0.9737, 0.3342, 0.976, 0.3324, 0.9757, 0.3332, 0.9734, 0.9667, 0.6191, 0.9664, 0.6158, 0.9692, 0.6157, 0.9697, 0.6189, 0.9677, 0.6337, 0.9686, 0.6314, 0.9709, 0.6312, 0.9696, 0.6336, 0.9685, 0.6126, 0.9674, 0.6099, 0.9694, 0.6098, 0.9708, 0.6125, 0.3324, 0.9757, 0.3316, 0.9775, 0.3295, 0.9766, 0.3307, 0.975, 0.9692, 0.6157, 0.9685, 0.6126, 0.9708, 0.6125, 0.9718, 0.6155, 0.3332, 0.9734, 0.3324, 0.9757, 0.3307, 0.975, 0.332, 0.973, 0.9697, 0.6189, 0.9692, 0.6157, 0.9718, 0.6155, 0.9724, 0.6187, 0.3341, 0.9708, 0.3332, 0.9734, 0.332, 0.973, 0.3335, 0.9705, 0.9699, 0.6222, 0.9697, 0.6189, 0.9724, 0.6187, 0.9727, 0.622, 0.3934, 0.966, 0.3959, 0.9641, 0.3938, 0.9665, 0.3351, 0.9678, 0.3341, 0.9708, 0.3335, 0.9705, 0.9698, 0.6255, 0.9699, 0.6222, 0.9727, 0.622, 0.9725, 0.6253, 0.3911, 0.9677, 0.3934, 0.966, 0.3938, 0.9665, 0.3919, 0.9687, 0.9694, 0.6286, 0.9698, 0.6255, 0.9725, 0.6253, 0.9719, 0.6284, 0.3892, 0.9694, 0.3911, 0.9677, 0.3919, 0.9687, 0.3903, 0.9708, 0.9686, 0.6314, 0.9694, 0.6286, 0.9719, 0.6284, 0.9709, 0.6312, 0.3877, 0.9709, 0.3892, 0.9694, 0.3903, 0.9708, 0.3891, 0.9727, 0.3938, 0.9665, 0.3959, 0.9641, 0.3942, 0.9669, 0.3351, 0.9678, 0.3335, 0.9705, 0.333, 0.9702, 0.951, 0.751, 0.9508, 0.7477, 0.9532, 0.7475, 0.9533, 0.7509, 0.3919, 0.9687, 0.3938, 0.9665, 0.3942, 0.9669, 0.3928, 0.9695, 0.9517, 0.7543, 0.951, 0.751, 0.9533, 0.7509, 0.9538, 0.7541, 0.3903, 0.9708, 0.3919, 0.9687, 0.3928, 0.9695, 0.3916, 0.972, 0.9528, 0.7573, 0.9517, 0.7543, 0.9538, 0.7541, 0.9548, 0.7572, 0.3891, 0.9727, 0.3903, 0.9708, 0.3916, 0.972, 0.3908, 0.9742, 0.9544, 0.76, 0.9528, 0.7573, 0.9548, 0.7572, 0.9561, 0.7599, 0.9708, 0.6125, 0.9694, 0.6098, 0.971, 0.6096, 0.9727, 0.6122, 0.3307, 0.975, 0.3295, 0.9766, 0.3275, 0.9753, 0.3291, 0.974, 0.9718, 0.6155, 0.9708, 0.6125, 0.9727, 0.6122, 0.9739, 0.6152, 0.332, 0.973, 0.3307, 0.975, 0.3291, 0.974, 0.331, 0.9723, 0.9724, 0.6187, 0.9718, 0.6155, 0.9739, 0.6152, 0.9747, 0.6185, 0.3335, 0.9705, 0.332, 0.973, 0.331, 0.9723, 0.333, 0.9702, 0.9727, 0.622, 0.9724, 0.6187, 0.9747, 0.6185, 0.975, 0.6218, 0.9551, 0.7384, 0.9565, 0.7361, 0.9585, 0.736, 0.9574, 0.7383, 0.3291, 0.974, 0.3275, 0.9753, 0.3258, 0.9738, 0.3278, 0.9728, 0.9541, 0.7412, 0.9551, 0.7384, 0.9574, 0.7383, 0.9567, 0.7411, 0.331, 0.9723, 0.3291, 0.974, 0.3278, 0.9728, 0.3301, 0.9714, 0.9534, 0.7443, 0.9541, 0.7412, 0.9567, 0.7411, 0.9561, 0.7442, 0.333, 0.9702, 0.331, 0.9723, 0.3301, 0.9714, 0.3325, 0.9698, 0.9532, 0.7475, 0.9534, 0.7443, 0.9561, 0.7442, 0.9559, 0.7474, 0.3942, 0.9669, 0.3959, 0.9641, 0.3948, 0.9672, 0.3351, 0.9678, 0.333, 0.9702, 0.3325, 0.9698, 0.9533, 0.7509, 0.9532, 0.7475, 0.9559, 0.7474, 0.956, 0.7507, 0.3928, 0.9695, 0.3942, 0.9669, 0.3948, 0.9672, 0.3939, 0.9701, 0.9538, 0.7541, 0.9533, 0.7509, 0.956, 0.7507, 0.9564, 0.754, 0.3916, 0.972, 0.3928, 0.9695, 0.3939, 0.9701, 0.3932, 0.9729, 0.9548, 0.7572, 0.9538, 0.7541, 0.9564, 0.754, 0.9571, 0.7571, 0.3908, 0.9742, 0.3916, 0.972, 0.3932, 0.9729, 0.3928, 0.9753, 0.9561, 0.7599, 0.9548, 0.7572, 0.9571, 0.7571, 0.958, 0.7598, 0.956, 0.7507, 0.9559, 0.7474, 0.959, 0.7473, 0.959, 0.7507, 0.3939, 0.9701, 0.3948, 0.9672, 0.3954, 0.9674, 0.395, 0.9705, 0.9564, 0.754, 0.956, 0.7507, 0.959, 0.7507, 0.9592, 0.7539, 0.3932, 0.9729, 0.3939, 0.9701, 0.395, 0.9705, 0.3949, 0.9734, 0.9571, 0.7571, 0.9564, 0.754, 0.9592, 0.7539, 0.9596, 0.757, 0.3928, 0.9753, 0.3932, 0.9729, 0.3949, 0.9734, 0.395, 0.976, 0.958, 0.7598, 0.9571, 0.7571, 0.9596, 0.757, 0.9602, 0.7598, 0.9574, 0.7383, 0.9585, 0.736, 0.9607, 0.7359, 0.96, 0.7383, 0.9592, 0.7622, 0.958, 0.7598, 0.9602, 0.7598, 0.9609, 0.7621, 0.9567, 0.7411, 0.9574, 0.7383, 0.96, 0.7383, 0.9595, 0.741, 0.3301, 0.9714, 0.3278, 0.9728, 0.3268, 0.9713, 0.3294, 0.9704, 0.9561, 0.7442, 0.9567, 0.7411, 0.9595, 0.741, 0.9591, 0.7441, 0.3325, 0.9698, 0.3301, 0.9714, 0.3294, 0.9704, 0.3322, 0.9692, 0.9559, 0.7474, 0.9561, 0.7442, 0.9591, 0.7441, 0.959, 0.7473, 0.3948, 0.9672, 0.3959, 0.9641, 0.3954, 0.9674, 0.3351, 0.9678, 0.3325, 0.9698, 0.3322, 0.9692])
me_sphere.update()
me_cube_010 = bpy.data.meshes.new('Cube.010')
me_cube_010.from_pydata([(-1.0, -1.0, -1.0), (-1.0, -29.0, 1.0), (-1.0, 2.107, -1.014), (-1.0, 2.107, 0.9375), (-1.0, -27.0, 1.0), (-1.0, -1.0, 1.0), (-1.0, -29.89, -1.014), (-1.0, -29.89, 0.9375), (-1.0, 1.0, -1.0), (1.0, -29.0, 1.0), (-1.0, 2.107, -0.8891), (-1.0, 2.107, 1.062), (1.0, -27.0, 1.0), (-1.0, 1.0, 1.0), (-1.0, -29.89, -0.8891), (-1.0, -29.89, 1.062), (1.0, -1.0, -1.0), (-1.0, -27.0, -0.9375), (1.0, 2.107, -1.014), (1.0, 2.107, 0.9375), (1.0, -1.0, 1.0), (1.0, -27.0, -0.9375), (1.0, -29.89, 0.9375), (1.0, -29.89, -1.014), (1.0, -29.0, -0.9375), (1.0, 1.0, -1.0), (1.0, 2.107, -0.8891), (1.0, 2.107, 1.062), (-1.0, -29.0, -0.9375), (1.0, 1.0, 1.0), (1.0, -29.89, -0.8891), (1.0, -29.89, 1.062), (-1.0, 1.0, 0.9375), (-1.0, -27.0, -0.9004), (-1.0, 1.0, 0.9418), (-1.0, -27.0, -0.8891), (1.0, 1.0, 0.9375), (1.0, -27.0, -0.8891), (1.0, -29.0, -0.8891), (1.0, -1.0, 0.9375), (-1.0, -29.0, -0.8891), (-1.0, -1.0, 0.9375), (-1.0, 0.9375, 0.9375), (-1.0, -27.05, -0.8891), (-1.0, 0.942, 0.942), (-1.0, -27.04, -0.9002), (-1.0, 1.0, -0.8891), (-1.0, 1.0, -0.8934), (1.0, 1.0, -0.8909), (1.0, 1.0, -0.8891), (-1.0, -1.0, -0.8891), (1.0, -1.0, -0.8891), (-1.0, -29.0, 0.9375), (-1.0, -27.07, 0.9375), (-1.0, -27.0, 0.9375), (1.0, -29.0, 0.9375), (1.0, -28.93, 0.9375), (1.0, -27.0, 0.9375), (-1.0, -27.0, 0.9438), (1.0, -29.0, 0.9394), (1.0, 0.8855, -0.8891), (-1.0, 0.8855, -0.8891), (-1.0, 0.9964, -0.8891), (-1.0, -27.0, 0.9438), (-1.0, 0.9966, -0.8934), (-1.0, -27.05, 0.9486), (-1.0, -27.0, 0.9488), (-1.0, 0.8904, -0.8938), (-1.0, 0.9965, -0.8909), (1.0, -28.94, 0.9396), (1.0, 0.8876, -0.8911)], [], [(41, 42, 32, 46, 62, 61, 50), (62, 46, 47, 64, 68), (64, 47, 8, 0, 50, 61, 67, 68), (61, 62, 68, 67), (44, 42, 41, 5, 13, 34), (42, 44, 34, 32), (32, 36, 49, 46), (49, 36, 39, 51, 60), (51, 16, 25, 48, 70, 60), (48, 49, 60, 70), (36, 29, 20, 39), (51, 39, 41, 50), (52, 7, 15, 11, 3, 32, 34, 13, 5, 41, 54, 58, 4, 1), (1, 4, 58, 63, 66, 65, 53, 52), (54, 53, 65, 66, 63, 58), (11, 15, 31, 27), (29, 36, 19, 27, 31, 22, 55, 59, 9, 12, 57, 39, 20), (59, 55, 56, 69), (56, 57, 12, 9, 59, 69), (54, 41, 39, 57), (22, 7, 52, 55), (32, 3, 19, 36), (11, 27, 19, 3), (31, 15, 7, 22), (35, 43, 40, 52, 53, 54), (45, 33, 17, 28, 40, 43), (43, 35, 33, 45), (57, 37, 35, 54), (55, 38, 37, 57, 56), (38, 24, 21, 37), (52, 40, 38, 55), (10, 2, 6, 14, 40, 28, 17, 33, 35, 50, 0, 8, 47, 46), (40, 14, 30, 38), (49, 26, 10, 46), (50, 35, 37, 51), (24, 38, 30, 23, 18, 26, 49, 48, 25, 16, 51, 37, 21), (18, 23, 6, 2), (10, 26, 18, 2), (30, 14, 6, 23)])
_uv = me_cube_010.uv_layers.new(name='UVMap')
_uv.uv.foreach_set('vector', [0.02191, 0.07242, 0.02191, 0.0396, 0.02191, 0.03854, 0.05286, 0.03854, 0.05286, 0.0386, 0.05286, 0.04048, 0.05286, 0.07242, 0.05286, 0.0386, 0.05286, 0.03854, 0.05293, 0.03854, 0.05293, 0.0386, 0.05289, 0.0386, 0.05293, 0.0386, 0.05293, 0.03854, 0.05474, 0.03854, 0.05474, 0.07242, 0.05286, 0.07242, 0.05286, 0.04048, 0.05294, 0.0404, 0.05289, 0.0386, 0.05286, 0.04048, 0.05286, 0.0386, 0.05289, 0.0386, 0.05294, 0.0404, 0.02184, 0.03953, 0.02191, 0.0396, 0.02191, 0.07242, 0.02086, 0.07242, 0.02086, 0.03854, 0.02184, 0.03854, 0.02191, 0.0396, 0.02184, 0.03953, 0.02184, 0.03854, 0.02191, 0.03854, 0.09327, 0.8715, 0.09327, 0.8376, 0.1242, 0.8376, 0.1242, 0.8715, 0.1276, 0.5431, 0.09669, 0.5431, 0.09669, 0.5093, 0.1276, 0.5093, 0.1276, 0.5412, 0.1276, 0.5093, 0.1295, 0.5093, 0.1295, 0.5431, 0.1277, 0.5431, 0.1277, 0.5412, 0.1276, 0.5412, 0.1277, 0.5431, 0.1276, 0.5431, 0.1276, 0.5412, 0.1277, 0.5412, 0.09669, 0.5431, 0.09563, 0.5431, 0.09563, 0.5093, 0.09669, 0.5093, 0.1948, 0.8715, 0.1638, 0.8715, 0.1638, 0.8376, 0.1948, 0.8376, 0.02191, 0.5468, 0.02191, 0.5619, 0.0198, 0.5619, 0.0198, 0.0198, 0.02191, 0.0198, 0.02191, 0.03854, 0.02184, 0.03854, 0.02086, 0.03854, 0.02086, 0.07242, 0.02191, 0.07242, 0.02191, 0.5129, 0.02181, 0.5129, 0.02086, 0.5129, 0.02086, 0.5468, 0.02086, 0.5468, 0.02086, 0.5129, 0.02181, 0.5129, 0.02181, 0.5129, 0.02172, 0.5129, 0.02173, 0.5138, 0.02191, 0.514, 0.02191, 0.5468, 0.02191, 0.5129, 0.02191, 0.514, 0.02173, 0.5138, 0.02172, 0.5129, 0.02181, 0.5129, 0.02181, 0.5129, 0.3189, 0.5619, 0.3189, 0.0198, 0.3528, 0.0198, 0.3528, 0.5619, 0.09563, 0.5431, 0.09669, 0.5431, 0.09669, 0.5619, 0.09457, 0.5619, 0.09457, 0.0198, 0.09669, 0.0198, 0.09669, 0.03493, 0.09665, 0.03493, 0.09563, 0.03493, 0.09563, 0.06881, 0.09669, 0.06881, 0.09669, 0.5093, 0.09563, 0.5093, 0.09665, 0.03493, 0.09669, 0.03493, 0.09669, 0.03605, 0.09665, 0.03601, 0.09669, 0.03605, 0.09669, 0.06881, 0.09563, 0.06881, 0.09563, 0.03493, 0.09665, 0.03493, 0.09665, 0.03601, 0.6467, 0.0198, 0.6467, 0.4602, 0.6128, 0.4602, 0.6128, 0.0198, 0.9067, 0.4211, 0.9067, 0.3872, 0.9218, 0.3872, 0.9218, 0.4211, 0.8068, 0.8829, 0.8255, 0.8829, 0.8255, 0.9168, 0.8068, 0.9168, 0.06167, 0.9449, 0.06167, 0.9111, 0.06379, 0.9111, 0.06379, 0.9449, 0.1034, 0.9449, 0.1034, 0.9111, 0.1055, 0.9111, 0.1055, 0.9449, 0.05286, 0.5129, 0.05286, 0.5137, 0.05286, 0.5468, 0.02191, 0.5468, 0.02191, 0.514, 0.02191, 0.5129, 0.05305, 0.5135, 0.05305, 0.5129, 0.05368, 0.5129, 0.05368, 0.5468, 0.05286, 0.5468, 0.05286, 0.5137, 0.05286, 0.5137, 0.05286, 0.5129, 0.05305, 0.5129, 0.05305, 0.5135, 0.6128, 0.8433, 0.6437, 0.8433, 0.6437, 0.8772, 0.6128, 0.8772, 0.09669, 0.03493, 0.1276, 0.03493, 0.1276, 0.06881, 0.09669, 0.06881, 0.09669, 0.03605, 0.1276, 0.03493, 0.1284, 0.03493, 0.1284, 0.06881, 0.1276, 0.06881, 0.6833, 0.8433, 0.7143, 0.8433, 0.7143, 0.8772, 0.6833, 0.8772, 0.05286, 0.0198, 0.05498, 0.0198, 0.05498, 0.5619, 0.05286, 0.5619, 0.05286, 0.5468, 0.05368, 0.5468, 0.05368, 0.5129, 0.05305, 0.5129, 0.05286, 0.5129, 0.05286, 0.07242, 0.05474, 0.07242, 0.05474, 0.03854, 0.05293, 0.03854, 0.05286, 0.03854, 0.9218, 0.2741, 0.9067, 0.2741, 0.9067, 0.2402, 0.9218, 0.2402, 0.9067, 0.0198, 0.9254, 0.0198, 0.9254, 0.05368, 0.9067, 0.05368, 0.6863, 0.4602, 0.6863, 0.0198, 0.7201, 0.0198, 0.7201, 0.4602, 0.1284, 0.03493, 0.1276, 0.03493, 0.1276, 0.0198, 0.1297, 0.0198, 0.1297, 0.5619, 0.1276, 0.5619, 0.1276, 0.5431, 0.1277, 0.5431, 0.1295, 0.5431, 0.1295, 0.5093, 0.1276, 0.5093, 0.1276, 0.06881, 0.1284, 0.06881, 0.3924, 0.5619, 0.3924, 0.0198, 0.4262, 0.0198, 0.4262, 0.5619, 0.1451, 0.9449, 0.1451, 0.9111, 0.1472, 0.9111, 0.1472, 0.9449, 0.1868, 0.9449, 0.1868, 0.9111, 0.1889, 0.9111, 0.1889, 0.9449])
me_cube_010.update()
me_cube_011 = bpy.data.meshes.new('Cube.011')
me_cube_011.from_pydata([(-1.0, -1.0, -1.0), (-1.0, -29.0, 1.0), (-1.0, 2.107, -1.014), (-1.0, 2.107, 0.9375), (-1.0, -27.0, 1.0), (-1.0, -1.0, 1.0), (-1.0, -29.89, -1.014), (-1.0, -29.89, 0.9375), (-1.0, 1.0, -1.0), (1.0, -29.0, 1.0), (-1.0, 2.107, -0.8891), (-1.0, 2.107, 1.062), (1.0, -27.0, 1.0), (-1.0, 1.0, 1.0), (-1.0, -29.89, -0.8891), (-1.0, -29.89, 1.062), (1.0, -1.0, -1.0), (-1.0, -27.0, -0.9375), (1.0, 2.107, -1.014), (1.0, 2.107, 0.9375), (1.0, -1.0, 1.0), (1.0, -27.0, -0.9375), (1.0, -29.89, 0.9375), (1.0, -29.89, -1.014), (1.0, -29.0, -0.9375), (1.0, 1.0, -1.0), (1.0, 2.107, -0.8891), (1.0, 2.107, 1.062), (-1.0, -29.0, -0.9375), (1.0, 1.0, 1.0), (1.0, -29.89, -0.8891), (1.0, -29.89, 1.062), (-1.0, 1.0, 0.9375), (-1.0, -27.0, -0.9004), (-1.0, 1.0, 0.9418), (-1.0, -27.0, -0.8891), (1.0, 1.0, 0.9375), (1.0, -27.0, -0.8891), (1.0, -29.0, -0.8891), (1.0, -1.0, 0.9375), (-1.0, -29.0, -0.8891), (-1.0, -1.0, 0.9375), (-1.0, 0.9375, 0.9375), (-1.0, -27.05, -0.8891), (-1.0, 0.942, 0.942), (-1.0, -27.04, -0.9002), (-1.0, 1.0, -0.8891), (-1.0, 1.0, -0.8934), (1.0, 1.0, -0.8909), (1.0, 1.0, -0.8891), (-1.0, -1.0, -0.8891), (1.0, -1.0, -0.8891), (-1.0, -29.0, 0.9375), (-1.0, -27.07, 0.9375), (-1.0, -27.0, 0.9375), (1.0, -29.0, 0.9375), (1.0, -28.93, 0.9375), (1.0, -27.0, 0.9375), (-1.0, -27.0, 0.9438), (1.0, -29.0, 0.9394), (1.0, 0.8855, -0.8891), (-1.0, 0.8855, -0.8891), (-1.0, 0.9964, -0.8891), (-1.0, -27.0, 0.9438), (-1.0, 0.9966, -0.8934), (-1.0, -27.05, 0.9486), (-1.0, -27.0, 0.9488), (-1.0, 0.8904, -0.8938), (-1.0, 0.9965, -0.8909), (1.0, -28.94, 0.9396), (1.0, 0.8876, -0.8911)], [], [(41, 42, 32, 46, 62, 61, 50), (62, 46, 47, 64, 68), (64, 47, 8, 0, 50, 61, 67, 68), (61, 62, 68, 67), (44, 42, 41, 5, 13, 34), (42, 44, 34, 32), (32, 36, 49, 46), (49, 36, 39, 51, 60), (51, 16, 25, 48, 70, 60), (48, 49, 60, 70), (36, 29, 20, 39), (51, 39, 41, 50), (52, 7, 15, 11, 3, 32, 34, 13, 5, 41, 54, 58, 4, 1), (1, 4, 58, 63, 66, 65, 53, 52), (54, 53, 65, 66, 63, 58), (11, 15, 31, 27), (29, 36, 19, 27, 31, 22, 55, 59, 9, 12, 57, 39, 20), (59, 55, 56, 69), (56, 57, 12, 9, 59, 69), (54, 41, 39, 57), (22, 7, 52, 55), (32, 3, 19, 36), (11, 27, 19, 3), (31, 15, 7, 22), (35, 43, 40, 52, 53, 54), (45, 33, 17, 28, 40, 43), (43, 35, 33, 45), (57, 37, 35, 54), (55, 38, 37, 57, 56), (38, 24, 21, 37), (52, 40, 38, 55), (10, 2, 6, 14, 40, 28, 17, 33, 35, 50, 0, 8, 47, 46), (40, 14, 30, 38), (49, 26, 10, 46), (50, 35, 37, 51), (24, 38, 30, 23, 18, 26, 49, 48, 25, 16, 51, 37, 21), (18, 23, 6, 2), (10, 26, 18, 2), (30, 14, 6, 23)])
_uv = me_cube_011.uv_layers.new(name='UVMap')
_uv.uv.foreach_set('vector', [0.1715, 0.07242, 0.1715, 0.0396, 0.1715, 0.03854, 0.2024, 0.03854, 0.2024, 0.0386, 0.2024, 0.04048, 0.2024, 0.07242, 0.2024, 0.0386, 0.2024, 0.03854, 0.2025, 0.03854, 0.2025, 0.0386, 0.2024, 0.0386, 0.2025, 0.0386, 0.2025, 0.03854, 0.2043, 0.03854, 0.2043, 0.07242, 0.2024, 0.07242, 0.2024, 0.04048, 0.2025, 0.0404, 0.2024, 0.0386, 0.2024, 0.04048, 0.2024, 0.0386, 0.2024, 0.0386, 0.2025, 0.0404, 0.1714, 0.03953, 0.1715, 0.0396, 0.1715, 0.07242, 0.1704, 0.07242, 0.1704, 0.03854, 0.1714, 0.03854, 0.1715, 0.0396, 0.1714, 0.03953, 0.1714, 0.03854, 0.1715, 0.03854, 0.4696, 0.9045, 0.4696, 0.8706, 0.5006, 0.8706, 0.5006, 0.9045, 0.2772, 0.5431, 0.2462, 0.5431, 0.2462, 0.5093, 0.2772, 0.5093, 0.2772, 0.5412, 0.2772, 0.5093, 0.2791, 0.5093, 0.2791, 0.5431, 0.2772, 0.5431, 0.2772, 0.5412, 0.2772, 0.5412, 0.2772, 0.5431, 0.2772, 0.5431, 0.2772, 0.5412, 0.2772, 0.5412, 0.2462, 0.5431, 0.2452, 0.5431, 0.2452, 0.5093, 0.2462, 0.5093, 0.5711, 0.9045, 0.5402, 0.9045, 0.5402, 0.8706, 0.5711, 0.8706, 0.1715, 0.5468, 0.1715, 0.5619, 0.1693, 0.5619, 0.1693, 0.0198, 0.1715, 0.0198, 0.1715, 0.03854, 0.1714, 0.03854, 0.1704, 0.03854, 0.1704, 0.07242, 0.1715, 0.07242, 0.1715, 0.5129, 0.1714, 0.5129, 0.1704, 0.5129, 0.1704, 0.5468, 0.1704, 0.5468, 0.1704, 0.5129, 0.1714, 0.5129, 0.1714, 0.5129, 0.1713, 0.5129, 0.1713, 0.5138, 0.1715, 0.514, 0.1715, 0.5468, 0.1715, 0.5129, 0.1715, 0.514, 0.1713, 0.5138, 0.1713, 0.5129, 0.1714, 0.5129, 0.1714, 0.5129, 0.4658, 0.5619, 0.4658, 0.0198, 0.4997, 0.0198, 0.4997, 0.5619, 0.2452, 0.5431, 0.2462, 0.5431, 0.2462, 0.5619, 0.2441, 0.5619, 0.2441, 0.0198, 0.2462, 0.0198, 0.2462, 0.03493, 0.2462, 0.03493, 0.2452, 0.03493, 0.2452, 0.06881, 0.2462, 0.06881, 0.2462, 0.5093, 0.2452, 0.5093, 0.2462, 0.03493, 0.2462, 0.03493, 0.2462, 0.03605, 0.2462, 0.03601, 0.2462, 0.03605, 0.2462, 0.06881, 0.2452, 0.06881, 0.2452, 0.03493, 0.2462, 0.03493, 0.2462, 0.03601, 0.7936, 0.0198, 0.7936, 0.4602, 0.7597, 0.4602, 0.7597, 0.0198, 0.9067, 0.4945, 0.9067, 0.4606, 0.9218, 0.4606, 0.9218, 0.4945, 0.8651, 0.8829, 0.8839, 0.8829, 0.8839, 0.9168, 0.8651, 0.9168, 0.946, 0.8433, 0.946, 0.8094, 0.9482, 0.8094, 0.9482, 0.8433, 0.6128, 0.9507, 0.6128, 0.9168, 0.6149, 0.9168, 0.6149, 0.9507, 0.2024, 0.5129, 0.2024, 0.5137, 0.2024, 0.5468, 0.1715, 0.5468, 0.1715, 0.514, 0.1715, 0.5129, 0.2026, 0.5135, 0.2026, 0.5129, 0.2032, 0.5129, 0.2032, 0.5468, 0.2024, 0.5468, 0.2024, 0.5137, 0.2024, 0.5137, 0.2024, 0.5129, 0.2026, 0.5129, 0.2026, 0.5135, 0.2402, 0.8751, 0.2712, 0.8751, 0.2712, 0.909, 0.2402, 0.909, 0.2462, 0.03493, 0.2772, 0.03493, 0.2772, 0.06881, 0.2462, 0.06881, 0.2462, 0.03605, 0.2772, 0.03493, 0.278, 0.03493, 0.278, 0.06881, 0.2772, 0.06881, 0.8803, 0.7359, 0.9112, 0.7359, 0.9112, 0.7698, 0.8803, 0.7698, 0.2024, 0.0198, 0.2045, 0.0198, 0.2045, 0.5619, 0.2024, 0.5619, 0.2024, 0.5468, 0.2032, 0.5468, 0.2032, 0.5129, 0.2026, 0.5129, 0.2024, 0.5129, 0.2024, 0.07242, 0.2043, 0.07242, 0.2043, 0.03854, 0.2025, 0.03854, 0.2024, 0.03854, 0.9218, 0.3476, 0.9067, 0.3476, 0.9067, 0.3137, 0.9218, 0.3137, 0.9067, 0.09327, 0.9254, 0.09327, 0.9254, 0.1272, 0.9067, 0.1272, 0.8332, 0.4602, 0.8332, 0.0198, 0.8671, 0.0198, 0.8671, 0.4602, 0.278, 0.03493, 0.2772, 0.03493, 0.2772, 0.0198, 0.2793, 0.0198, 0.2793, 0.5619, 0.2772, 0.5619, 0.2772, 0.5431, 0.2772, 0.5431, 0.2791, 0.5431, 0.2791, 0.5093, 0.2772, 0.5093, 0.2772, 0.06881, 0.278, 0.06881, 0.5393, 0.5619, 0.5393, 0.0198, 0.5732, 0.0198, 0.5732, 0.5619, 0.6545, 0.9507, 0.6545, 0.9168, 0.6566, 0.9168, 0.6566, 0.9507, 0.6962, 0.9507, 0.6962, 0.9168, 0.6983, 0.9168, 0.6983, 0.9507])
me_cube_011.update()

# ---- objects
ob_house = bpy.data.objects.new('House', me_cube)
ob_roof = bpy.data.objects.new('Roof', me_cube_001)
ob_chimney = bpy.data.objects.new('Chimney', me_cube_002)
ob_base = bpy.data.objects.new('Base', me_cube_003)
ob_doorframe = bpy.data.objects.new('DoorFrame', me_cube_006)
ob_sphere = bpy.data.objects.new('Sphere', me_sphere)
ob_windowframe = bpy.data.objects.new('WindowFrame', me_cube_010)
ob_windowframe_001 = bpy.data.objects.new('WindowFrame.001', me_cube_011)
ob_parent = bpy.data.objects.new('Parent', None)

# ---- transforms, parenting, visibility, modifiers, constraints
ob_house.parent = ob_parent
ob_house.location = (0.0, 0.0, 1.75)
ob_house.scale = (2.0, 3.0, 1.75)
ob_house.lock_rotations_4d = False
ob_house.empty_display_type = 'ARROWS'
ob_house.lineart.crease_threshold = 0.0
ob_roof.parent = ob_parent
ob_roof.location = (0.0, 0.0, 1.75)
ob_roof.scale = (2.0, 3.603, 1.75)
ob_roof.lock_rotations_4d = False
ob_roof.empty_display_type = 'ARROWS'
ob_roof.lineart.crease_threshold = 0.0
ob_chimney.parent = ob_parent
ob_chimney.location = (1.079, 1.852, 5.196)
ob_chimney.scale = (0.2917, 0.2917, 0.5833)
ob_base.parent = ob_parent
ob_base.location = (0.0, 0.0, 0.0)
ob_base.scale = (2.4, 3.4, 0.25)
ob_doorframe.parent = ob_parent
ob_doorframe.location = (2.1, 0.0, 2.09)
ob_doorframe.rotation_euler = (-1.571, -0.0, 0.0)
ob_doorframe.scale = (0.05, 0.15, 1.0)
ob_sphere.parent = ob_parent
ob_sphere.location = (2.05, -0.3862, 0.9813)
ob_sphere.scale = (0.07762, 0.07762, 0.07762)
ob_windowframe.parent = ob_parent
ob_windowframe.location = (2.0, -1.3, 2.0)
ob_windowframe.scale = (0.05, 0.05, 0.8)
ob_windowframe_001.parent = ob_parent
ob_windowframe_001.location = (2.0, 1.3, 2.0)
ob_windowframe_001.rotation_euler = (3.142, 3.353e-23, 4.441e-16)
ob_windowframe_001.scale = (0.05, 0.05, 0.8)
ob_parent.location = (0.0, 0.0, 0.0)
ob_parent.empty_display_type = 'ARROWS'

# ---- collection membership
col_collection.objects.link(ob_house)
col_collection.objects.link(ob_roof)
col_collection.objects.link(ob_chimney)
col_collection.objects.link(ob_base)
col_collection.objects.link(ob_doorframe)
col_collection.objects.link(ob_sphere)
col_collection.objects.link(ob_windowframe)
col_collection.objects.link(ob_windowframe_001)
col_collection.objects.link(ob_parent)

# ---- scene / render settings (as saved in the file)
scene.frame_start = 1; scene.frame_end = 250; scene.frame_set(1)
scene.render.engine = 'BLENDER_EEVEE_NEXT'
scene.cycles.sampling_pattern = 'TABULATED_SOBOL'
bpy.context.view_layer.update()

# ---- added for rendering (the .blend has no active camera and no usable light): camera, sun
cam_auto = bpy.data.cameras.new('AutoCamera')
cam_auto.lens = 50.0
cam_auto.sensor_width = 36.0
cam_auto.clip_end = 1000.0
ob_auto_camera = bpy.data.objects.new('AutoCamera', cam_auto)
scene.collection.objects.link(ob_auto_camera)
ob_auto_camera.location = (9.89971, -11.8797, 10.8127)
ob_auto_camera.rotation_euler = (1.09748, -7.21219e-08, 0.694738)
scene.camera = ob_auto_camera
light_auto_sun = bpy.data.lights.new('AutoSun', 'SUN')
light_auto_sun.energy = 3.0
light_auto_sun.angle = 0.0523599
ob_auto_sun = bpy.data.objects.new('AutoSun', light_auto_sun)
scene.collection.objects.link(ob_auto_sun)
ob_auto_sun.rotation_euler = (0.872665, 0.174533, 0.523599)
bpy.context.view_layer.update()
